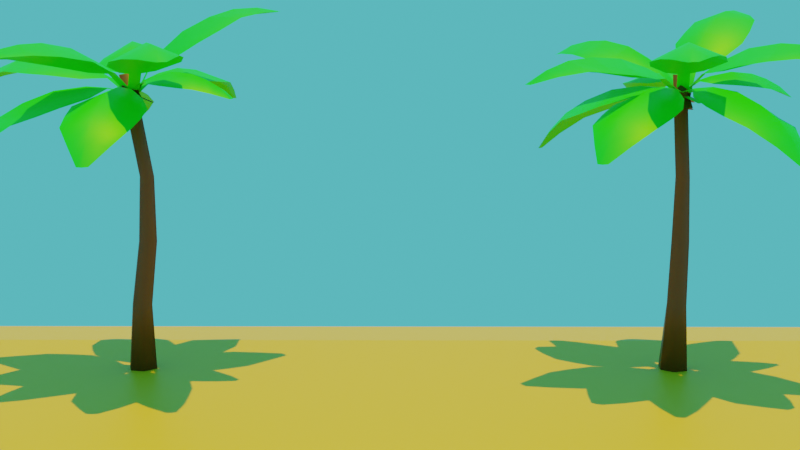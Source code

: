 # Source: palmtree.blend  (saved by Blender 3.4.6; exported with 4.5.12 LTS)
import bpy
from mathutils import Matrix  # noqa: F401  (used for matrix-valued properties, if any)

bpy.ops.wm.read_factory_settings(use_empty=True)
scene = bpy.context.scene
scene.name = 'Scene'

# ---- collections
col_collection = bpy.data.collections.new('Collection'); scene.collection.children.link(col_collection)

# ---- materials (node trees are filled in below, after node groups)
mat_plam_tree = bpy.data.materials.new('Plam Tree')
mat_plam_tree.use_transparent_shadow = False
mat_plam_tree.roughness = 0.5
mat_material_001 = bpy.data.materials.new('Material.001')
mat_material_001.use_transparent_shadow = False
mat_material_002 = bpy.data.materials.new('Material.002')
mat_material_002.use_transparent_shadow = False

# ---- material node trees
mat_plam_tree.use_nodes = True; mat_plam_tree.node_tree.nodes.clear()
_N = mat_plam_tree.node_tree.nodes; _L = mat_plam_tree.node_tree.links
n0 = _N.new('ShaderNodeBsdfPrincipled'); n0.name = 'Principled BSDF'; n0.location = (10, 300)
n0.distribution = 'GGX'
n0.subsurface_method = 'RANDOM_WALK_SKIN'
n0.inputs[0].default_value = (0.1657, 0.04366, 0.0, 1.0)
n0.inputs[3].default_value = 1.45
n0.inputs[27].default_value = (0.0, 0.0, 0.0, 1.0)
n0.inputs[28].default_value = 1.0
n1 = _N.new('ShaderNodeOutputMaterial'); n1.name = 'Material Output'; n1.location = (300, 300)
n2 = _N.new('ShaderNodeNormalMap'); n2.name = 'Normal Map'; n2.location = (-300, -300)
n2.label = 'Normal/Map'
n2.inputs[0].default_value = 0.0
_L.new(n0.outputs[0], n1.inputs[0])
_L.new(n2.outputs[0], n0.inputs[5])
n1.is_active_output = True
mat_material_001.use_nodes = True; mat_material_001.node_tree.nodes.clear()
_N = mat_material_001.node_tree.nodes; _L = mat_material_001.node_tree.links
n0 = _N.new('ShaderNodeBsdfPrincipled'); n0.name = 'Principled BSDF'; n0.location = (10, 300)
n0.distribution = 'GGX'
n0.subsurface_method = 'RANDOM_WALK_SKIN'
n0.inputs[0].default_value = (0.005773, 0.8, 0.0, 1.0)
n0.inputs[3].default_value = 1.45
n0.inputs[27].default_value = (0.0, 0.0, 0.0, 1.0)
n0.inputs[28].default_value = 1.0
n1 = _N.new('ShaderNodeOutputMaterial'); n1.name = 'Material Output'; n1.location = (300, 300)
_L.new(n0.outputs[0], n1.inputs[0])
n1.is_active_output = True
mat_material_002.use_nodes = True; mat_material_002.node_tree.nodes.clear()
_N = mat_material_002.node_tree.nodes; _L = mat_material_002.node_tree.links
n0 = _N.new('ShaderNodeBsdfPrincipled'); n0.name = 'Principled BSDF'; n0.location = (10, 300)
n0.distribution = 'GGX'
n0.subsurface_method = 'RANDOM_WALK_SKIN'
n0.inputs[0].default_value = (0.8, 0.4417, 0.005236, 1.0)
n0.inputs[3].default_value = 1.45
n0.inputs[27].default_value = (0.0, 0.0, 0.0, 1.0)
n0.inputs[28].default_value = 1.0
n1 = _N.new('ShaderNodeOutputMaterial'); n1.name = 'Material Output'; n1.location = (300, 300)
_L.new(n0.outputs[0], n1.inputs[0])
n1.is_active_output = True

# ---- world
world_world = bpy.data.worlds.new('World'); scene.world = world_world
world_world.use_nodes = True; world_world.node_tree.nodes.clear()
_N = world_world.node_tree.nodes; _L = world_world.node_tree.links
n0 = _N.new('ShaderNodeOutputWorld'); n0.name = 'World Output'; n0.location = (300, 300)
n1 = _N.new('ShaderNodeBackground'); n1.name = 'Background'; n1.location = (10, 300)
n1.inputs[0].default_value = (0.08948, 0.5714, 0.6351, 1.0)
_L.new(n1.outputs[0], n0.inputs[0])
n0.is_active_output = True
world_world.color = (0.05088, 0.05088, 0.05088)
world_world.use_sun_shadow = False
world_world.sun_shadow_jitter_overblur = 0.0

# ---- cameras
cam_camera = bpy.data.cameras.new('Camera')

# ---- lights
light_sun = bpy.data.lights.new('Sun', 'SUN')
light_sun.color = (1.0, 0.7772, 0.0)
light_sun.transmission_factor = 0.0
light_sun.energy = 3.17
light_sun.shadow_soft_size = 0.125

# ---- meshes
me_cylinder_004 = bpy.data.meshes.new('Cylinder.004')
me_cylinder_004.from_pydata([(2.135, 0.5563, 33.17), (0.2644, 139.2, 19.04), (-23.84, 0.5563, 13.92), (-17.91, 139.2, 8.396), (-23.84, 0.5563, -16.07), (-17.91, 139.2, -12.59), (2.135, 0.5563, -31.06), (0.2644, 139.2, -23.08), (28.1, 0.5563, -16.07), (18.44, 139.2, -12.59), (28.1, 0.5563, 13.92), (18.44, 139.2, 8.396), (-31.07, 262.5, 12.06), (-14.46, 262.5, 21.31), (-31.07, 262.5, -7.142), (-14.46, 262.5, -16.74), (2.155, 262.5, -7.142), (2.155, 262.5, 12.06), (-29.42, 388.3, 10.65), (-16.23, 388.3, 18.27), (-29.42, 388.3, -4.593), (-16.23, 388.3, -12.21), (-3.046, 388.3, -4.593), (-3.046, 388.3, 10.65), (4.413, 587.8, 7.795), (17.41, 585.6, 12.76), (3.687, 587.6, -7.235), (16.05, 585.3, -15.34), (29.14, 583.2, -8.407), (29.87, 583.4, 6.623), (54.07, 606.1, -186.6), (-75.17, 614.5, -175.2), (32.48, 586.6, -74.65), (-33.94, 589.8, -65.08), (-17.13, 604.2, -311.4), (-34.44, 605.0, -310.9), (13.33, 584.7, -44.29), (-9.185, 585.6, -40.76), (15.71, 554.3, -13.01), (-6.779, 554.9, -9.141), (17.24, 521.3, 11.0), (-5.23, 521.5, 15.14), (-11.07, 639.7, -181.7), (-0.4094, 606.9, -72.25), (-25.92, 604.9, -312.6), (2.242, 585.5, -41.0), (4.671, 554.4, -9.087), (6.234, 520.7, 15.42), (-52.72, 613.0, -266.6), (-64.22, 616.5, -221.9), (32.8, 610.4, -228.5), (10.84, 609.3, -269.6), (-15.81, 636.3, -226.1), (-21.13, 625.7, -270.4), (56.17, 598.2, -133.1), (-76.6, 606.3, -117.7), (-5.194, 631.2, -124.4), (-155.9, 665.7, -57.28), (-141.9, 664.8, 76.43), (-63.12, 609.1, -42.23), (-57.99, 611.4, 47.51), (-283.7, 705.6, 10.44), (-280.5, 705.4, 30.67), (-26.16, 593.2, -13.61), (-24.86, 594.2, 13.3), (-5.761, 552.3, -14.44), (-4.688, 553.7, 12.48), (6.561, 511.3, -14.52), (7.494, 513.3, 12.4), (-143.7, 693.6, 8.144), (-46.85, 625.1, 0.9965), (-283.9, 706.5, 20.7), (-23.51, 593.2, -0.3288), (-2.825, 551.7, -1.164), (9.67, 510.2, -1.246), (-234.6, 700.7, 53.04), (-182.2, 688.5, 74.21), (-196.8, 689.8, -47.82), (-244.3, 701.6, -16.21), (-190.5, 709.3, 12.04), (-238.2, 712.9, 16.22), (-114.0, 642.1, -61.99), (-103.5, 643.0, 74.46), (-91.06, 665.3, 4.028), (195.9, 606.1, -35.34), (131.8, 614.5, -148.1), (85.12, 586.6, -8.427), (48.79, 589.8, -64.85), (279.8, 604.2, -152.0), (272.2, 605.0, -167.5), (49.54, 584.7, -13.22), (36.97, 585.6, -32.23), (22.08, 554.3, 1.951), (9.213, 554.9, -16.89), (0.8827, 521.3, 13.33), (-12.22, 521.5, -5.388), (164.4, 639.7, -92.55), (69.26, 606.9, -37.34), (277.2, 604.9, -160.5), (41.94, 585.5, -21.93), (13.92, 554.4, -6.456), (-7.71, 520.7, 5.155), (224.3, 613.0, -165.7), (178.8, 616.5, -157.6), (225.2, 610.4, -72.1), (253.4, 609.3, -109.2), (202.8, 636.3, -115.3), (240.9, 625.7, -138.6), (148.1, 598.2, -11.16), (78.88, 606.3, -125.5), (114.7, 631.2, -63.39), (124.2, 612.6, 63.21), (162.0, 582.1, 6.168), (97.05, 586.6, 126.6), (259.7, 591.4, 135.8), (220.3, 608.9, 114.5), (242.5, 580.9, 164.3), (185.5, 593.0, 164.8), (238.8, 589.2, 54.14), (271.7, 579.3, 100.7), (-15.84, 516.5, -10.33), (10.11, 548.5, 3.144), (42.59, 576.9, 20.14), (293.6, 565.7, 154.0), (73.48, 595.6, 36.38), (177.0, 615.1, 91.34), (-5.734, 517.3, -20.22), (-20.09, 517.1, 2.655), (19.57, 548.6, -7.079), (5.502, 548.7, 15.94), (51.24, 576.3, 9.487), (37.53, 576.8, 32.7), (296.0, 565.4, 143.7), (287.7, 565.7, 162.4), (101.0, 575.0, 0.363), (56.3, 577.3, 78.35), (200.5, 585.1, 27.76), (140.2, 589.5, 147.9), (-75.41, 628.3, 165.4), (52.07, 614.8, 187.1), (-30.77, 596.4, 63.58), (35.46, 588.1, 71.23), (-38.56, 625.2, 304.2), (-21.8, 623.2, 308.2), (-5.385, 588.9, 39.23), (17.1, 585.9, 41.56), (-5.338, 556.8, 9.606), (17.15, 553.4, 11.61), (-6.722, 522.6, -12.69), (15.75, 518.8, -10.93), (-6.2, 650.4, 176.1), (4.759, 610.9, 68.9), (-30.33, 624.6, 307.6), (6.12, 587.6, 38.87), (6.168, 554.8, 8.639), (4.756, 519.9, -14.11), (7.919, 624.5, 269.8), (30.49, 622.4, 229.4), (-64.69, 632.5, 211.2), (-54.03, 631.3, 256.5), (-13.2, 650.0, 220.3), (-20.89, 642.3, 264.9), (-65.65, 616.4, 113.5), (66.1, 601.8, 132.3), (0.7674, 638.2, 119.6), (192.2, 510.8, 58.97), (180.7, 507.7, -74.94), (88.83, 543.2, 42.08), (86.01, 539.8, -47.73), (304.6, 432.8, -2.994), (302.1, 433.2, -23.32), (52.41, 558.2, 12.35), (51.95, 557.3, -14.59), (8.019, 547.4, 14.84), (8.067, 546.6, -12.13), (-31.15, 530.4, 17.12), (-30.65, 529.7, -9.869), (204.7, 531.5, -8.983), (89.89, 561.7, -3.18), (305.2, 432.3, -13.25), (50.49, 558.9, -1.044), (5.48, 548.0, 1.484), (-34.24, 530.7, 3.799), (268.5, 462.8, -48.24), (224.8, 492.6, -71.83), (237.0, 494.3, 50.46), (276.3, 462.7, 21.24), (246.9, 505.8, -10.95), (280.6, 471.5, -12.26), (147.2, 527.8, 62.64), (139.3, 523.1, -73.9), (149.1, 553.7, -6.257), (-36.34, 510.8, 188.8), (96.11, 507.7, 165.9), (-28.31, 543.2, 84.35), (60.94, 539.8, 73.9), (34.96, 432.8, 295.5), (55.0, 433.2, 291.2), (-1.78, 558.2, 45.53), (25.02, 557.3, 42.78), (-8.04, 547.4, 1.509), (18.83, 546.6, -0.7371), (-13.65, 530.4, -37.32), (13.29, 529.7, -39.13), (32.43, 531.5, 195.5), (16.88, 561.7, 81.55), (45.23, 432.3, 295.2), (11.4, 558.9, 42.48), (5.054, 548.0, -2.157), (-0.6308, 530.7, -41.53), (76.96, 462.8, 255.6), (96.76, 492.6, 210.2), (-24.06, 494.3, 232.6), (8.402, 462.7, 269.4), (37.98, 505.8, 237.3), (42.15, 471.5, 270.8), (-43.83, 527.8, 144.3), (91.55, 523.1, 124.7), (24.98, 553.7, 140.3), (-62.04, 559.7, -120.8), (-123.3, 570.7, -53.39), (-17.65, 565.9, -52.59), (-47.26, 571.4, -15.98), (-157.7, 539.1, -147.1), (-166.4, 540.2, -138.6), (-12.73, 570.2, -28.08), (-22.61, 572.0, -15.51), (6.446, 554.6, -9.643), (-3.228, 556.2, 3.133), (21.97, 536.0, 6.002), (12.47, 537.4, 18.95), (-96.25, 585.2, -91.34), (-35.29, 581.0, -38.22), (-162.9, 539.6, -143.5), (-16.88, 571.5, -21.17), (2.681, 555.6, -2.354), (18.52, 536.7, 13.61), (-155.4, 553.6, -109.0), (-140.3, 563.9, -81.97), (-93.31, 556.1, -131.6), (-124.0, 549.0, -140.9), (-119.5, 575.5, -110.4), (-142.3, 560.8, -128.1), (-34.61, 563.3, -94.43), (-95.76, 574.8, -23.33), (-65.05, 588.9, -64.88), (131.1, 510.8, -150.3), (2.487, 507.7, -189.3), (77.11, 543.2, -60.53), (-7.35, 539.8, -91.2), (115.2, 432.8, -277.6), (95.42, 433.2, -282.8), (35.99, 558.2, -37.72), (10.8, 557.3, -47.29), (21.85, 547.4, 4.43), (-3.181, 546.6, -5.613), (9.446, 530.4, 41.65), (-15.44, 529.7, 31.19), (72.65, 531.5, -187.1), (35.46, 561.7, -78.29), (105.9, 432.3, -282.0), (22.84, 558.9, -40.91), (8.5, 548.0, 1.836), (-4.075, 530.7, 39.58), (59.82, 462.8, -260.8), (21.73, 492.6, -229.1), (139.8, 494.3, -195.0), (127.3, 462.7, -242.4), (86.46, 505.8, -227.0), (97.73, 471.5, -258.8), (117.9, 527.8, -107.1), (-11.91, 523.1, -150.4), (54.56, 553.7, -134.4), (-167.8, 568.7, 79.49), (-75.04, 565.1, 168.7), (-79.7, 568.1, 22.31), (-21.12, 565.9, 85.38), (-221.1, 531.9, 207.8), (-206.3, 531.8, 220.7), (-32.74, 571.7, 18.38), (-15.42, 571.1, 37.53), (-6.255, 548.7, -7.912), (10.75, 548.5, 11.53), (15.51, 521.6, -29.6), (32.27, 521.7, -9.91), (-128.6, 592.6, 131.1), (-47.7, 586.1, 51.36), (-215.1, 531.8, 215.6), (-22.73, 572.0, 26.63), (4.123, 548.7, -0.03258), (26.19, 521.3, -22.03), (-161.3, 549.4, 212.0), (-110.3, 564.3, 196.2), (-196.3, 567.0, 116.0), (-211.1, 550.3, 167.2), (-161.5, 581.5, 163.4), (-190.8, 560.3, 191.8), (-135.9, 570.9, 46.13), (-44.23, 566.8, 139.7), (-87.82, 596.3, 90.97)], [], [(0, 1, 3, 2), (2, 3, 5, 4), (4, 5, 7, 6), (6, 7, 9, 8), (9, 7, 15, 16), (8, 9, 11, 10), (10, 11, 1, 0), (0, 2, 4, 6, 8, 10), (17, 16, 22, 23), (5, 3, 12, 14), (11, 9, 16, 17), (3, 1, 13, 12), (7, 5, 14, 15), (1, 11, 17, 13), (22, 21, 27, 28), (15, 14, 20, 21), (12, 13, 19, 18), (13, 17, 23, 19), (16, 15, 21, 22), (14, 12, 18, 20), (24, 25, 29, 28, 27, 26), (20, 18, 24, 26), (23, 22, 28, 29), (21, 20, 26, 27), (18, 19, 25, 24), (19, 23, 29, 25), (56, 55, 33, 43), (53, 51, 34, 44), (43, 33, 37, 45), (45, 37, 39, 46), (46, 39, 41, 47), (38, 46, 47, 40), (36, 45, 46, 38), (32, 43, 45, 36), (48, 53, 44, 35), (54, 56, 43, 32), (31, 42, 52, 49), (49, 52, 53, 48), (42, 30, 50, 52), (52, 50, 51, 53), (30, 42, 56, 54), (42, 31, 55, 56), (83, 82, 60, 70), (80, 78, 61, 71), (70, 60, 64, 72), (72, 64, 66, 73), (73, 66, 68, 74), (65, 73, 74, 67), (63, 72, 73, 65), (59, 70, 72, 63), (75, 80, 71, 62), (81, 83, 70, 59), (58, 69, 79, 76), (76, 79, 80, 75), (69, 57, 77, 79), (79, 77, 78, 80), (57, 69, 83, 81), (69, 58, 82, 83), (110, 109, 87, 97), (107, 105, 88, 98), (97, 87, 91, 99), (99, 91, 93, 100), (100, 93, 95, 101), (92, 100, 101, 94), (90, 99, 100, 92), (86, 97, 99, 90), (102, 107, 98, 89), (108, 110, 97, 86), (85, 96, 106, 103), (103, 106, 107, 102), (96, 84, 104, 106), (106, 104, 105, 107), (84, 96, 110, 108), (96, 85, 109, 110), (113, 111, 124, 135), (135, 124, 122, 131), (119, 114, 123, 132), (121, 128, 126, 120), (124, 134, 130, 122), (122, 130, 128, 121), (129, 121, 120, 127), (136, 125, 115, 118), (131, 122, 121, 129), (118, 115, 114, 119), (125, 137, 117, 115), (114, 116, 133, 123), (137, 125, 111, 113), (111, 112, 134, 124), (125, 136, 112, 111), (115, 117, 116, 114), (164, 163, 141, 151), (161, 159, 142, 152), (151, 141, 145, 153), (153, 145, 147, 154), (154, 147, 149, 155), (146, 154, 155, 148), (144, 153, 154, 146), (140, 151, 153, 144), (156, 161, 152, 143), (162, 164, 151, 140), (139, 150, 160, 157), (157, 160, 161, 156), (150, 138, 158, 160), (160, 158, 159, 161), (138, 150, 164, 162), (150, 139, 163, 164), (191, 190, 168, 178), (188, 186, 169, 179), (178, 168, 172, 180), (180, 172, 174, 181), (181, 174, 176, 182), (173, 181, 182, 175), (171, 180, 181, 173), (167, 178, 180, 171), (183, 188, 179, 170), (189, 191, 178, 167), (166, 177, 187, 184), (184, 187, 188, 183), (177, 165, 185, 187), (187, 185, 186, 188), (165, 177, 191, 189), (177, 166, 190, 191), (218, 217, 195, 205), (215, 213, 196, 206), (205, 195, 199, 207), (207, 199, 201, 208), (208, 201, 203, 209), (200, 208, 209, 202), (198, 207, 208, 200), (194, 205, 207, 198), (210, 215, 206, 197), (216, 218, 205, 194), (193, 204, 214, 211), (211, 214, 215, 210), (204, 192, 212, 214), (214, 212, 213, 215), (192, 204, 218, 216), (204, 193, 217, 218), (245, 244, 222, 232), (242, 240, 223, 233), (232, 222, 226, 234), (234, 226, 228, 235), (235, 228, 230, 236), (227, 235, 236, 229), (225, 234, 235, 227), (221, 232, 234, 225), (237, 242, 233, 224), (243, 245, 232, 221), (220, 231, 241, 238), (238, 241, 242, 237), (231, 219, 239, 241), (241, 239, 240, 242), (219, 231, 245, 243), (231, 220, 244, 245), (272, 271, 249, 259), (269, 267, 250, 260), (259, 249, 253, 261), (261, 253, 255, 262), (262, 255, 257, 263), (254, 262, 263, 256), (252, 261, 262, 254), (248, 259, 261, 252), (264, 269, 260, 251), (270, 272, 259, 248), (247, 258, 268, 265), (265, 268, 269, 264), (258, 246, 266, 268), (268, 266, 267, 269), (246, 258, 272, 270), (258, 247, 271, 272), (299, 298, 276, 286), (296, 294, 277, 287), (286, 276, 280, 288), (288, 280, 282, 289), (289, 282, 284, 290), (281, 289, 290, 283), (279, 288, 289, 281), (275, 286, 288, 279), (291, 296, 287, 278), (297, 299, 286, 275), (274, 285, 295, 292), (292, 295, 296, 291), (285, 273, 293, 295), (295, 293, 294, 296), (273, 285, 299, 297), (285, 274, 298, 299)])
me_cylinder_004.polygons.foreach_set('use_smooth', [True] * 186)
me_cylinder_004.polygons.foreach_set('material_index', [0, 0, 0, 0, 0, 0, 0, 0, 0, 0, 0, 0, 0, 0, 0, 0, 0, 0, 0, 0, 1, 0, 0, 0, 0, 0, 1, 1, 1, 1, 0, 0, 1, 1, 1, 1, 1, 1, 1, 1, 1, 1, 1, 1, 1, 1, 0, 0, 1, 1, 1, 1, 1, 1, 1, 1, 1, 1, 1, 1, 1, 1, 0, 0, 1, 1, 1, 1, 1, 1, 1, 1, 1, 1, 1, 1, 1, 0, 1, 1, 0, 1, 1, 1, 1, 1, 1, 1, 1, 1, 1, 1, 1, 1, 0, 0, 1, 1, 1, 1, 1, 1, 1, 1, 1, 1, 1, 1, 1, 1, 0, 0, 1, 1, 1, 1, 1, 1, 1, 1, 1, 1, 1, 1, 1, 1, 1, 0, 1, 1, 1, 1, 1, 1, 1, 1, 1, 1, 1, 1, 1, 1, 1, 1, 1, 1, 1, 1, 1, 1, 1, 1, 1, 1, 1, 1, 1, 1, 1, 1, 1, 1, 1, 1, 1, 1, 1, 1, 1, 1, 1, 1, 1, 1, 0, 0, 1, 1, 1, 1, 1, 1, 1, 1, 1, 1])
_uv = me_cylinder_004.uv_layers.new(name='UVMap')
_uv.uv.foreach_set('vector', [0.1531, 0.002159, 0.175, 0.2468, 0.1373, 0.2525, 0.09914, 0.009806, 0.09914, 0.009806, 0.1373, 0.2525, 0.09954, 0.2575, 0.04977, 0.01921, 0.04977, 0.01921, 0.09954, 0.2575, 0.06267, 0.2623, 0.0006328, 0.03114, 0.3113, 0.005855, 0.2849, 0.2437, 0.2488, 0.2413, 0.2593, 0.001602, 0.2488, 0.2413, 0.2849, 0.2437, 0.2904, 0.4586, 0.2574, 0.4579, 0.2593, 0.001602, 0.2488, 0.2413, 0.2123, 0.2425, 0.2076, 0.0004885, 0.2076, 0.0004885, 0.2123, 0.2425, 0.175, 0.2468, 0.1531, 0.002159, 0.04574, 0.5391, 0.0004883, 0.5056, 0.0004883, 0.4533, 0.04574, 0.4272, 0.09099, 0.4533, 0.09099, 0.5056, 0.2243, 0.4602, 0.2574, 0.4579, 0.2644, 0.6799, 0.2375, 0.6812, 0.09954, 0.2575, 0.1373, 0.2525, 0.1607, 0.4695, 0.1283, 0.4727, 0.2123, 0.2425, 0.2488, 0.2413, 0.2574, 0.4579, 0.2243, 0.4602, 0.1373, 0.2525, 0.175, 0.2468, 0.1924, 0.4648, 0.1607, 0.4695, 0.06267, 0.2623, 0.09954, 0.2575, 0.1283, 0.4727, 0.0957, 0.4752, 0.175, 0.2468, 0.2123, 0.2425, 0.2243, 0.4602, 0.1924, 0.4648, 0.2644, 0.6799, 0.2912, 0.6774, 0.3113, 0.9873, 0.286, 0.9919, 0.0957, 0.4752, 0.1283, 0.4727, 0.1574, 0.6855, 0.1312, 0.6902, 0.1607, 0.4695, 0.1924, 0.4648, 0.2105, 0.6814, 0.1838, 0.6825, 0.1924, 0.4648, 0.2243, 0.4602, 0.2375, 0.6812, 0.2105, 0.6814, 0.2574, 0.4579, 0.2904, 0.4586, 0.2912, 0.6774, 0.2644, 0.6799, 0.1283, 0.4727, 0.1607, 0.4695, 0.1838, 0.6825, 0.1574, 0.6855, 0.04556, 0.2037, 0.04556, 0.2282, 0.02778, 0.2451, 0.003684, 0.2347, 0.0005277, 0.2089, 0.02147, 0.1933, 0.1574, 0.6855, 0.1838, 0.6825, 0.2114, 0.9908, 0.1848, 0.9937, 0.2375, 0.6812, 0.2644, 0.6799, 0.286, 0.9919, 0.2603, 0.9933, 0.1312, 0.6902, 0.1574, 0.6855, 0.1848, 0.9937, 0.1592, 0.9995, 0.1838, 0.6825, 0.2105, 0.6814, 0.2362, 0.9917, 0.2114, 0.9908, 0.2105, 0.6814, 0.2375, 0.6812, 0.2603, 0.9933, 0.2362, 0.9917, 0.4438, 0.4027, 0.5466, 0.4027, 0.5035, 0.5663, 0.4438, 0.5247, 0.4438, 0.0939, 0.3986, 0.0939, 0.4285, 0.0004883, 0.4438, 0.0004885, 0.4438, 0.5247, 0.5035, 0.5663, 0.4641, 0.6044, 0.4438, 0.6044, 0.4438, 0.6044, 0.4641, 0.6044, 0.4641, 0.6964, 0.4438, 0.6964, 0.4438, 0.6964, 0.4641, 0.6964, 0.4641, 0.7805, 0.4438, 0.7805, 0.4236, 0.6964, 0.4438, 0.6964, 0.4438, 0.7805, 0.4236, 0.7805, 0.4236, 0.6044, 0.4438, 0.6044, 0.4438, 0.6964, 0.4236, 0.6964, 0.3842, 0.5663, 0.4438, 0.5247, 0.4438, 0.6044, 0.4236, 0.6044, 0.489, 0.0939, 0.4438, 0.0939, 0.4438, 0.0004885, 0.4592, 0.0004885, 0.3411, 0.4027, 0.4438, 0.4027, 0.4438, 0.5247, 0.3842, 0.5663, 0.5466, 0.2807, 0.4438, 0.2807, 0.4438, 0.1873, 0.5211, 0.1873, 0.5211, 0.1873, 0.4438, 0.1873, 0.4438, 0.0939, 0.489, 0.0939, 0.4438, 0.2807, 0.3411, 0.2807, 0.3666, 0.1873, 0.4438, 0.1873, 0.4438, 0.1873, 0.3666, 0.1873, 0.3986, 0.0939, 0.4438, 0.0939, 0.3411, 0.2807, 0.4438, 0.2807, 0.4438, 0.4027, 0.3411, 0.4027, 0.4438, 0.2807, 0.5466, 0.2807, 0.5466, 0.4027, 0.4438, 0.4027, 0.7395, 0.4027, 0.8423, 0.4027, 0.8069, 0.5588, 0.7395, 0.5247, 0.7395, 0.0939, 0.7032, 0.06594, 0.7344, 0.0004883, 0.7344, 0.0004883, 0.7395, 0.5247, 0.8069, 0.5588, 0.7597, 0.6044, 0.7395, 0.6044, 0.7395, 0.6044, 0.7597, 0.6044, 0.7597, 0.6964, 0.7395, 0.6964, 0.7395, 0.6964, 0.7597, 0.6964, 0.7597, 0.7805, 0.7395, 0.7805, 0.7193, 0.6964, 0.7395, 0.6964, 0.7395, 0.7805, 0.7193, 0.7805, 0.7193, 0.6044, 0.7395, 0.6044, 0.7395, 0.6964, 0.7193, 0.6964, 0.6721, 0.5588, 0.7395, 0.5247, 0.7395, 0.6044, 0.7193, 0.6044, 0.7757, 0.06594, 0.7395, 0.0939, 0.7344, 0.0004883, 0.7548, 0.0004883, 0.6367, 0.4027, 0.7395, 0.4027, 0.7395, 0.5247, 0.6721, 0.5588, 0.8352, 0.2549, 0.7395, 0.2807, 0.7395, 0.1873, 0.813, 0.1766, 0.813, 0.1766, 0.7395, 0.1873, 0.7395, 0.0939, 0.7757, 0.06594, 0.7395, 0.2807, 0.6439, 0.2549, 0.666, 0.1766, 0.7395, 0.1873, 0.7395, 0.1873, 0.666, 0.1766, 0.7032, 0.06594, 0.7395, 0.0939, 0.6439, 0.2549, 0.7395, 0.2807, 0.7395, 0.4027, 0.6367, 0.4027, 0.7395, 0.2807, 0.8352, 0.2549, 0.8423, 0.4027, 0.7395, 0.4027, 0.4438, 0.4027, 0.5466, 0.4027, 0.5035, 0.5663, 0.4438, 0.5247, 0.4438, 0.0939, 0.3986, 0.0939, 0.4285, 0.0004883, 0.4438, 0.0004885, 0.4438, 0.5247, 0.5035, 0.5663, 0.4641, 0.6044, 0.4438, 0.6044, 0.4438, 0.6044, 0.4641, 0.6044, 0.4641, 0.6964, 0.4438, 0.6964, 0.4438, 0.6964, 0.4641, 0.6964, 0.4641, 0.7805, 0.4438, 0.7805, 0.4236, 0.6964, 0.4438, 0.6964, 0.4438, 0.7805, 0.4236, 0.7805, 0.4236, 0.6044, 0.4438, 0.6044, 0.4438, 0.6964, 0.4236, 0.6964, 0.3842, 0.5663, 0.4438, 0.5247, 0.4438, 0.6044, 0.4236, 0.6044, 0.489, 0.0939, 0.4438, 0.0939, 0.4438, 0.0004885, 0.4592, 0.0004885, 0.3411, 0.4027, 0.4438, 0.4027, 0.4438, 0.5247, 0.3842, 0.5663, 0.5466, 0.2807, 0.4438, 0.2807, 0.4438, 0.1873, 0.5211, 0.1873, 0.5211, 0.1873, 0.4438, 0.1873, 0.4438, 0.0939, 0.489, 0.0939, 0.4438, 0.2807, 0.3411, 0.2807, 0.3666, 0.1873, 0.4438, 0.1873, 0.4438, 0.1873, 0.3666, 0.1873, 0.3986, 0.0939, 0.4438, 0.0939, 0.3411, 0.2807, 0.4438, 0.2807, 0.4438, 0.4027, 0.3411, 0.4027, 0.4438, 0.2807, 0.5466, 0.2807, 0.5466, 0.4027, 0.4438, 0.4027, 0.6367, 0.4027, 0.7395, 0.4027, 0.7395, 0.5247, 0.6721, 0.5588, 0.6721, 0.5588, 0.7395, 0.5247, 0.7395, 0.6044, 0.7193, 0.6044, 0.7757, 0.06594, 0.7395, 0.0939, 0.7344, 0.0004883, 0.7548, 0.0004883, 0.7395, 0.6964, 0.7597, 0.6964, 0.7597, 0.7805, 0.7395, 0.7805, 0.7395, 0.5247, 0.8069, 0.5588, 0.7597, 0.6044, 0.7395, 0.6044, 0.7395, 0.6044, 0.7597, 0.6044, 0.7597, 0.6964, 0.7395, 0.6964, 0.7193, 0.6964, 0.7395, 0.6964, 0.7395, 0.7805, 0.7193, 0.7805, 0.8352, 0.2549, 0.7395, 0.2807, 0.7395, 0.1873, 0.813, 0.1766, 0.7193, 0.6044, 0.7395, 0.6044, 0.7395, 0.6964, 0.7193, 0.6964, 0.813, 0.1766, 0.7395, 0.1873, 0.7395, 0.0939, 0.7757, 0.06594, 0.7395, 0.2807, 0.6439, 0.2549, 0.666, 0.1766, 0.7395, 0.1873, 0.7395, 0.0939, 0.7032, 0.06594, 0.7344, 0.0004883, 0.7344, 0.0004883, 0.6439, 0.2549, 0.7395, 0.2807, 0.7395, 0.4027, 0.6367, 0.4027, 0.7395, 0.4027, 0.8423, 0.4027, 0.8069, 0.5588, 0.7395, 0.5247, 0.7395, 0.2807, 0.8352, 0.2549, 0.8423, 0.4027, 0.7395, 0.4027, 0.7395, 0.1873, 0.666, 0.1766, 0.7032, 0.06594, 0.7395, 0.0939, 0.4438, 0.4027, 0.5466, 0.4027, 0.5035, 0.5663, 0.4438, 0.5247, 0.4438, 0.0939, 0.3986, 0.0939, 0.4285, 0.0004883, 0.4438, 0.0004885, 0.4438, 0.5247, 0.5035, 0.5663, 0.4641, 0.6044, 0.4438, 0.6044, 0.4438, 0.6044, 0.4641, 0.6044, 0.4641, 0.6964, 0.4438, 0.6964, 0.4438, 0.6964, 0.4641, 0.6964, 0.4641, 0.7805, 0.4438, 0.7805, 0.4236, 0.6964, 0.4438, 0.6964, 0.4438, 0.7805, 0.4236, 0.7805, 0.4236, 0.6044, 0.4438, 0.6044, 0.4438, 0.6964, 0.4236, 0.6964, 0.3842, 0.5663, 0.4438, 0.5247, 0.4438, 0.6044, 0.4236, 0.6044, 0.489, 0.0939, 0.4438, 0.0939, 0.4438, 0.0004885, 0.4592, 0.0004885, 0.3411, 0.4027, 0.4438, 0.4027, 0.4438, 0.5247, 0.3842, 0.5663, 0.5466, 0.2807, 0.4438, 0.2807, 0.4438, 0.1873, 0.5211, 0.1873, 0.5211, 0.1873, 0.4438, 0.1873, 0.4438, 0.0939, 0.489, 0.0939, 0.4438, 0.2807, 0.3411, 0.2807, 0.3666, 0.1873, 0.4438, 0.1873, 0.4438, 0.1873, 0.3666, 0.1873, 0.3986, 0.0939, 0.4438, 0.0939, 0.3411, 0.2807, 0.4438, 0.2807, 0.4438, 0.4027, 0.3411, 0.4027, 0.4438, 0.2807, 0.5466, 0.2807, 0.5466, 0.4027, 0.4438, 0.4027, 0.7395, 0.4027, 0.8423, 0.4027, 0.8069, 0.5588, 0.7395, 0.5247, 0.7395, 0.0939, 0.7032, 0.06594, 0.7344, 0.0004883, 0.7344, 0.0004883, 0.7395, 0.5247, 0.8069, 0.5588, 0.7597, 0.6044, 0.7395, 0.6044, 0.7395, 0.6044, 0.7597, 0.6044, 0.7597, 0.6964, 0.7395, 0.6964, 0.7395, 0.6964, 0.7597, 0.6964, 0.7597, 0.7805, 0.7395, 0.7805, 0.7193, 0.6964, 0.7395, 0.6964, 0.7395, 0.7805, 0.7193, 0.7805, 0.7193, 0.6044, 0.7395, 0.6044, 0.7395, 0.6964, 0.7193, 0.6964, 0.6721, 0.5588, 0.7395, 0.5247, 0.7395, 0.6044, 0.7193, 0.6044, 0.7757, 0.06594, 0.7395, 0.0939, 0.7344, 0.0004883, 0.7548, 0.0004883, 0.6367, 0.4027, 0.7395, 0.4027, 0.7395, 0.5247, 0.6721, 0.5588, 0.8352, 0.2549, 0.7395, 0.2807, 0.7395, 0.1873, 0.813, 0.1766, 0.813, 0.1766, 0.7395, 0.1873, 0.7395, 0.0939, 0.7757, 0.06594, 0.7395, 0.2807, 0.6439, 0.2549, 0.666, 0.1766, 0.7395, 0.1873, 0.7395, 0.1873, 0.666, 0.1766, 0.7032, 0.06594, 0.7395, 0.0939, 0.6439, 0.2549, 0.7395, 0.2807, 0.7395, 0.4027, 0.6367, 0.4027, 0.7395, 0.2807, 0.8352, 0.2549, 0.8423, 0.4027, 0.7395, 0.4027, 0.7395, 0.4027, 0.8423, 0.4027, 0.8069, 0.5588, 0.7395, 0.5247, 0.7395, 0.0939, 0.7032, 0.06594, 0.7344, 0.0004883, 0.7344, 0.0004883, 0.7395, 0.5247, 0.8069, 0.5588, 0.7597, 0.6044, 0.7395, 0.6044, 0.7395, 0.6044, 0.7597, 0.6044, 0.7597, 0.6964, 0.7395, 0.6964, 0.7395, 0.6964, 0.7597, 0.6964, 0.7597, 0.7805, 0.7395, 0.7805, 0.7193, 0.6964, 0.7395, 0.6964, 0.7395, 0.7805, 0.7193, 0.7805, 0.7193, 0.6044, 0.7395, 0.6044, 0.7395, 0.6964, 0.7193, 0.6964, 0.6721, 0.5588, 0.7395, 0.5247, 0.7395, 0.6044, 0.7193, 0.6044, 0.7757, 0.06594, 0.7395, 0.0939, 0.7344, 0.0004883, 0.7548, 0.0004883, 0.6367, 0.4027, 0.7395, 0.4027, 0.7395, 0.5247, 0.6721, 0.5588, 0.8352, 0.2549, 0.7395, 0.2807, 0.7395, 0.1873, 0.813, 0.1766, 0.813, 0.1766, 0.7395, 0.1873, 0.7395, 0.0939, 0.7757, 0.06594, 0.7395, 0.2807, 0.6439, 0.2549, 0.666, 0.1766, 0.7395, 0.1873, 0.7395, 0.1873, 0.666, 0.1766, 0.7032, 0.06594, 0.7395, 0.0939, 0.6439, 0.2549, 0.7395, 0.2807, 0.7395, 0.4027, 0.6367, 0.4027, 0.7395, 0.2807, 0.8352, 0.2549, 0.8423, 0.4027, 0.7395, 0.4027, 0.4438, 0.4027, 0.5466, 0.4027, 0.5035, 0.5663, 0.4438, 0.5247, 0.4438, 0.0939, 0.3986, 0.0939, 0.4285, 0.0004883, 0.4438, 0.0004885, 0.4438, 0.5247, 0.5035, 0.5663, 0.4641, 0.6044, 0.4438, 0.6044, 0.4438, 0.6044, 0.4641, 0.6044, 0.4641, 0.6964, 0.4438, 0.6964, 0.4438, 0.6964, 0.4641, 0.6964, 0.4641, 0.7805, 0.4438, 0.7805, 0.4236, 0.6964, 0.4438, 0.6964, 0.4438, 0.7805, 0.4236, 0.7805, 0.4236, 0.6044, 0.4438, 0.6044, 0.4438, 0.6964, 0.4236, 0.6964, 0.3842, 0.5663, 0.4438, 0.5247, 0.4438, 0.6044, 0.4236, 0.6044, 0.489, 0.0939, 0.4438, 0.0939, 0.4438, 0.0004885, 0.4592, 0.0004885, 0.3411, 0.4027, 0.4438, 0.4027, 0.4438, 0.5247, 0.3842, 0.5663, 0.5466, 0.2807, 0.4438, 0.2807, 0.4438, 0.1873, 0.5211, 0.1873, 0.5211, 0.1873, 0.4438, 0.1873, 0.4438, 0.0939, 0.489, 0.0939, 0.4438, 0.2807, 0.3411, 0.2807, 0.3666, 0.1873, 0.4438, 0.1873, 0.4438, 0.1873, 0.3666, 0.1873, 0.3986, 0.0939, 0.4438, 0.0939, 0.3411, 0.2807, 0.4438, 0.2807, 0.4438, 0.4027, 0.3411, 0.4027, 0.4438, 0.2807, 0.5466, 0.2807, 0.5466, 0.4027, 0.4438, 0.4027, 0.7395, 0.4027, 0.8423, 0.4027, 0.8069, 0.5588, 0.7395, 0.5247, 0.7395, 0.0939, 0.7032, 0.06594, 0.7344, 0.0004883, 0.7344, 0.0004883, 0.7395, 0.5247, 0.8069, 0.5588, 0.7597, 0.6044, 0.7395, 0.6044, 0.7395, 0.6044, 0.7597, 0.6044, 0.7597, 0.6964, 0.7395, 0.6964, 0.7395, 0.6964, 0.7597, 0.6964, 0.7597, 0.7805, 0.7395, 0.7805, 0.7193, 0.6964, 0.7395, 0.6964, 0.7395, 0.7805, 0.7193, 0.7805, 0.7193, 0.6044, 0.7395, 0.6044, 0.7395, 0.6964, 0.7193, 0.6964, 0.6721, 0.5588, 0.7395, 0.5247, 0.7395, 0.6044, 0.7193, 0.6044, 0.7757, 0.06594, 0.7395, 0.0939, 0.7344, 0.0004883, 0.7548, 0.0004883, 0.6367, 0.4027, 0.7395, 0.4027, 0.7395, 0.5247, 0.6721, 0.5588, 0.8352, 0.2549, 0.7395, 0.2807, 0.7395, 0.1873, 0.813, 0.1766, 0.813, 0.1766, 0.7395, 0.1873, 0.7395, 0.0939, 0.7757, 0.06594, 0.7395, 0.2807, 0.6439, 0.2549, 0.666, 0.1766, 0.7395, 0.1873, 0.7395, 0.1873, 0.666, 0.1766, 0.7032, 0.06594, 0.7395, 0.0939, 0.6439, 0.2549, 0.7395, 0.2807, 0.7395, 0.4027, 0.6367, 0.4027, 0.7395, 0.2807, 0.8352, 0.2549, 0.8423, 0.4027, 0.7395, 0.4027, 0.7395, 0.4027, 0.8423, 0.4027, 0.8069, 0.5588, 0.7395, 0.5247, 0.7395, 0.0939, 0.7032, 0.06594, 0.7344, 0.0004883, 0.7344, 0.0004883, 0.7395, 0.5247, 0.8069, 0.5588, 0.7597, 0.6044, 0.7395, 0.6044, 0.7395, 0.6044, 0.7597, 0.6044, 0.7597, 0.6964, 0.7395, 0.6964, 0.7395, 0.6964, 0.7597, 0.6964, 0.7597, 0.7805, 0.7395, 0.7805, 0.7193, 0.6964, 0.7395, 0.6964, 0.7395, 0.7805, 0.7193, 0.7805, 0.7193, 0.6044, 0.7395, 0.6044, 0.7395, 0.6964, 0.7193, 0.6964, 0.6721, 0.5588, 0.7395, 0.5247, 0.7395, 0.6044, 0.7193, 0.6044, 0.7757, 0.06594, 0.7395, 0.0939, 0.7344, 0.0004883, 0.7548, 0.0004883, 0.6367, 0.4027, 0.7395, 0.4027, 0.7395, 0.5247, 0.6721, 0.5588, 0.8352, 0.2549, 0.7395, 0.2807, 0.7395, 0.1873, 0.813, 0.1766, 0.813, 0.1766, 0.7395, 0.1873, 0.7395, 0.0939, 0.7757, 0.06594, 0.7395, 0.2807, 0.6439, 0.2549, 0.666, 0.1766, 0.7395, 0.1873, 0.7395, 0.1873, 0.666, 0.1766, 0.7032, 0.06594, 0.7395, 0.0939, 0.6439, 0.2549, 0.7395, 0.2807, 0.7395, 0.4027, 0.6367, 0.4027, 0.7395, 0.2807, 0.8352, 0.2549, 0.8423, 0.4027, 0.7395, 0.4027])
me_cylinder_004.materials.append(mat_plam_tree)
me_cylinder_004.materials.append(mat_material_001)
me_cylinder_004.update()
me_cylinder_004.normals_split_custom_set([tuple(v) for v in zip(*[iter([0.003727, -0.5497, 0.8353, 0.01646, 0.03633, 0.9992, -0.873, -0.0217, 0.4873, -0.7057, -0.5989, 0.3786, -0.7057, -0.5989, 0.3786, -0.873, -0.0217, 0.4873, -0.8584, -0.009193, -0.5128, -0.6983, -0.5913, -0.4033, -0.6983, -0.5913, -0.4033, -0.8584, -0.009193, -0.5128, 0.01584, 0.05661, -0.9983, 0.003372, -0.5883, -0.8086, 0.003372, -0.5883, -0.8086, 0.01584, 0.05661, -0.9983, 0.8623, 0.1031, -0.4958, 0.7056, -0.5825, -0.4036, 0.8623, 0.1031, -0.4958, 0.01584, 0.05661, -0.9983, -0.0174, 0.04146, -0.999, 0.8603, 0.09182, -0.5015, 0.7056, -0.5825, -0.4036, 0.8623, 0.1031, -0.4958, 0.8773, 0.09361, 0.4707, 0.7128, -0.5901, 0.3791, 0.7128, -0.5901, 0.3791, 0.8773, 0.09361, 0.4707, 0.01646, 0.03633, 0.9992, 0.003727, -0.5497, 0.8353, 0.003727, -0.5497, 0.8353, -0.7057, -0.5989, 0.3786, -0.6983, -0.5913, -0.4033, 0.003372, -0.5883, -0.8086, 0.7056, -0.5825, -0.4036, 0.7128, -0.5901, 0.3791, 0.8553, 0.0696, 0.5134, 0.8603, 0.09182, -0.5015, 0.8527, -0.0529, -0.5197, 0.8521, -0.04422, 0.5215, -0.8584, -0.009193, -0.5128, -0.873, -0.0217, 0.4873, -0.8655, -0.04405, 0.499, -0.8718, -0.02528, -0.4891, 0.8773, 0.09361, 0.4707, 0.8623, 0.1031, -0.4958, 0.8603, 0.09182, -0.5015, 0.8553, 0.0696, 0.5134, -0.873, -0.0217, 0.4873, 0.01646, 0.03633, 0.9992, -0.01649, 0.0002849, 0.9999, -0.8655, -0.04405, 0.499, 0.01584, 0.05661, -0.9983, -0.8584, -0.009193, -0.5128, -0.8718, -0.02528, -0.4891, -0.0174, 0.04146, -0.999, 0.01646, 0.03633, 0.9992, 0.8773, 0.09361, 0.4707, 0.8553, 0.0696, 0.5134, -0.01649, 0.0002849, 0.9999, 0.8527, -0.0529, -0.5197, -0.03971, 0.01631, -0.9991, 0.08254, 0.5897, -0.8034, 0.7694, 0.4798, -0.4217, -0.0174, 0.04146, -0.999, -0.8718, -0.02528, -0.4891, -0.8761, 0.07971, -0.4754, -0.03971, 0.01631, -0.9991, -0.8655, -0.04405, 0.499, -0.01649, 0.0002849, 0.9999, -0.01379, 0.02593, 0.9996, -0.855, 0.08233, 0.5121, -0.01649, 0.0002849, 0.9999, 0.8553, 0.0696, 0.5134, 0.8521, -0.04422, 0.5215, -0.01379, 0.02593, 0.9996, 0.8603, 0.09182, -0.5015, -0.0174, 0.04146, -0.999, -0.03971, 0.01631, -0.9991, 0.8527, -0.0529, -0.5197, -0.8718, -0.02528, -0.4891, -0.8655, -0.04405, 0.499, -0.855, 0.08233, 0.5121, -0.8761, 0.07971, -0.4754, -0.5643, 0.7082, 0.4243, 0.1269, 0.6434, 0.755, 0.7855, 0.478, 0.393, 0.7694, 0.4798, -0.4217, 0.08254, 0.5897, -0.8034, -0.5844, 0.7116, -0.3899, -0.8761, 0.07971, -0.4754, -0.855, 0.08233, 0.5121, -0.5643, 0.7082, 0.4243, -0.5844, 0.7116, -0.3899, 0.8521, -0.04422, 0.5215, 0.8527, -0.0529, -0.5197, 0.7694, 0.4798, -0.4217, 0.7855, 0.478, 0.393, -0.03971, 0.01631, -0.9991, -0.8761, 0.07971, -0.4754, -0.5844, 0.7116, -0.3899, 0.08254, 0.5897, -0.8034, -0.855, 0.08233, 0.5121, -0.01379, 0.02593, 0.9996, 0.1269, 0.6434, 0.755, -0.5643, 0.7082, 0.4243, -0.01379, 0.02593, 0.9996, 0.8521, -0.04422, 0.5215, 0.7855, 0.478, 0.393, 0.1269, 0.6434, 0.755, 0.09524, 0.9558, 0.2782, -0.3106, 0.9059, 0.2879, -0.2607, 0.8422, 0.4719, 0.1121, 0.8829, 0.456, 0.02601, 0.9486, -0.3155, 0.4203, 0.8525, -0.3109, 0.3714, 0.8365, -0.4029, 0.0117, 0.9177, -0.397, 0.1121, 0.8829, 0.456, -0.2607, 0.8422, 0.4719, -0.1324, 0.7996, 0.5858, 0.1212, 0.7907, 0.6001, 0.1212, 0.7907, 0.6001, -0.1324, 0.7996, 0.5858, 0.02259, 0.6586, 0.7521, 0.1444, 0.6479, 0.7479, 0.1444, 0.6479, 0.7479, 0.02259, 0.6586, 0.7521, 0.01955, 0.5887, 0.8081, 0.1454, 0.5864, 0.7969, 0.261, 0.648, 0.7155, 0.1444, 0.6479, 0.7479, 0.1454, 0.5864, 0.7969, 0.2797, 0.5732, 0.7702, 0.368, 0.7714, 0.5191, 0.1212, 0.7907, 0.6001, 0.1444, 0.6479, 0.7479, 0.261, 0.648, 0.7155, 0.4718, 0.7996, 0.3715, 0.1121, 0.8829, 0.456, 0.1212, 0.7907, 0.6001, 0.368, 0.7714, 0.5191, -0.3626, 0.901, -0.2382, 0.02601, 0.9486, -0.3155, 0.0117, 0.9177, -0.397, -0.323, 0.8818, -0.3435, 0.4842, 0.8507, 0.2047, 0.09524, 0.9558, 0.2782, 0.1121, 0.8829, 0.456, 0.4718, 0.7996, 0.3715, -0.3497, 0.9342, 0.07053, 0.05968, 0.998, 0.01958, 0.0391, 0.9859, -0.1625, -0.3792, 0.9206, -0.09306, -0.3792, 0.9206, -0.09306, 0.0391, 0.9859, -0.1625, 0.02601, 0.9486, -0.3155, -0.3626, 0.901, -0.2382, 0.05968, 0.998, 0.01958, 0.4664, 0.8846, 0.001515, 0.451, 0.8747, -0.1774, 0.0391, 0.9859, -0.1625, 0.0391, 0.9859, -0.1625, 0.451, 0.8747, -0.1774, 0.4203, 0.8525, -0.3109, 0.02601, 0.9486, -0.3155, 0.4664, 0.8846, 0.001515, 0.05968, 0.998, 0.01958, 0.09524, 0.9558, 0.2782, 0.4842, 0.8507, 0.2047, 0.05968, 0.998, 0.01958, -0.3497, 0.9342, 0.07053, -0.3106, 0.9059, 0.2879, 0.09524, 0.9558, 0.2782, 0.5822, 0.8112, -0.05507, 0.552, 0.7613, 0.34, 0.6754, 0.6624, 0.3241, 0.7122, 0.6992, -0.06275, -0.01396, 0.9999, 0.0002697, -0.02351, 0.954, -0.299, -0.1217, 0.9585, -0.2579, -0.1026, 0.9947, 0.002042, 0.7122, 0.6992, -0.06275, 0.6754, 0.6624, 0.3241, 0.7983, 0.5676, 0.2013, 0.8329, 0.5497, -0.06457, 0.8329, 0.5497, -0.06457, 0.7983, 0.5676, 0.2013, 0.9237, 0.3768, 0.06934, 0.931, 0.3606, -0.0572, 0.931, 0.3606, -0.0572, 0.9237, 0.3768, 0.06934, 0.954, 0.2869, 0.08702, 0.9558, 0.2877, -0.06038, 0.9107, 0.3693, -0.1848, 0.931, 0.3606, -0.0572, 0.9558, 0.2877, -0.06038, 0.9391, 0.2829, -0.195, 0.7651, 0.5599, -0.3181, 0.8329, 0.5497, -0.06457, 0.931, 0.3606, -0.0572, 0.9107, 0.3693, -0.1848, 0.6182, 0.6534, -0.4369, 0.7122, 0.6992, -0.06275, 0.8329, 0.5497, -0.06457, 0.7651, 0.5599, -0.3181, 0.04244, 0.9535, 0.2983, -0.01396, 0.9999, 0.0002697, -0.1026, 0.9947, 0.002042, -0.07402, 0.9563, 0.2829, 0.4889, 0.7542, -0.4384, 0.5822, 0.8112, -0.05507, 0.7122, 0.6992, -0.06275, 0.6182, 0.6534, -0.4369, 0.4398, 0.8389, 0.3205, 0.4289, 0.9022, -0.04449, 0.2239, 0.9743, -0.02508, 0.2963, 0.9054, 0.304, 0.2963, 0.9054, 0.304, 0.2239, 0.9743, -0.02508, -0.01396, 0.9999, 0.0002697, 0.04244, 0.9535, 0.2983, 0.4289, 0.9022, -0.04449, 0.3743, 0.8353, -0.4027, 0.2269, 0.9049, -0.3601, 0.2239, 0.9743, -0.02508, 0.2239, 0.9743, -0.02508, 0.2269, 0.9049, -0.3601, -0.02351, 0.954, -0.299, -0.01396, 0.9999, 0.0002697, 0.3743, 0.8353, -0.4027, 0.4289, 0.9022, -0.04449, 0.5822, 0.8112, -0.05507, 0.4889, 0.7542, -0.4384, 0.4289, 0.9022, -0.04449, 0.4398, 0.8389, 0.3205, 0.552, 0.7613, 0.34, 0.5822, 0.8112, -0.05507, -0.2134, 0.9558, 0.2023, -0.391, 0.9059, -0.1628, -0.5376, 0.8422, -0.04088, -0.3681, 0.8829, 0.2915, 0.2978, 0.9486, -0.1075, 0.4575, 0.8525, 0.2529, 0.5208, 0.8365, 0.1703, 0.3659, 0.9177, -0.1544, -0.3681, 0.8829, 0.2915, -0.5376, 0.8422, -0.04088, -0.5878, 0.7996, 0.1232, -0.4954, 0.7907, 0.3597, -0.4954, 0.7907, 0.3597, -0.5878, 0.7996, 0.1232, -0.6746, 0.6586, 0.3333, -0.6201, 0.6479, 0.4423, -0.6201, 0.6479, 0.4423, -0.6746, 0.6586, 0.3333, -0.7268, 0.5887, 0.3538, -0.6643, 0.5864, 0.4636, -0.5422, 0.648, 0.5349, -0.6201, 0.6479, 0.4423, -0.6643, 0.5864, 0.4636, -0.5841, 0.5732, 0.5747, -0.3191, 0.7714, 0.5506, -0.4954, 0.7907, 0.3597, -0.6201, 0.6479, 0.4423, -0.5422, 0.648, 0.5349, -0.1416, 0.7996, 0.5836, -0.3681, 0.8829, 0.2915, -0.4954, 0.7907, 0.3597, -0.3191, 0.7714, 0.5506, 0.06585, 0.901, -0.4288, 0.2978, 0.9486, -0.1075, 0.3659, 0.9177, -0.1544, 0.1781, 0.8818, -0.4366, 0.01521, 0.8507, 0.5255, -0.2134, 0.9558, 0.2023, -0.3681, 0.8829, 0.2915, -0.1416, 0.7996, 0.5836, -0.2095, 0.9342, -0.2887, 0.007007, 0.998, 0.06242, 0.164, 0.9859, -0.03201, -0.07306, 0.9206, -0.3836, -0.07306, 0.9206, -0.3836, 0.164, 0.9859, -0.03201, 0.2978, 0.9486, -0.1075, 0.06585, 0.901, -0.4288, 0.007007, 0.998, 0.06242, 0.1926, 0.8846, 0.4248, 0.3489, 0.8747, 0.3364, 0.164, 0.9859, -0.03201, 0.164, 0.9859, -0.03201, 0.3489, 0.8747, 0.3364, 0.4575, 0.8525, 0.2529, 0.2978, 0.9486, -0.1075, 0.1926, 0.8846, 0.4248, 0.007007, 0.998, 0.06242, -0.2134, 0.9558, 0.2023, 0.01521, 0.8507, 0.5255, 0.007007, 0.998, 0.06242, -0.2095, 0.9342, -0.2887, -0.391, 0.9059, -0.1628, -0.2134, 0.9558, 0.2023, -0.2973, 0.9205, 0.2534, -0.1409, 0.9842, -0.1076, -0.2868, 0.9397, -0.1864, -0.4334, 0.8852, 0.1692, -0.4334, 0.8852, 0.1692, -0.2868, 0.9397, -0.1864, -0.4377, 0.857, -0.272, -0.5175, 0.8554, -0.02178, 0.507, 0.8552, -0.1078, 0.4095, 0.8942, 0.1805, 0.4747, 0.8514, 0.2231, 0.5871, 0.8088, -0.0353, -0.5826, 0.7283, -0.3608, -0.5035, 0.7306, -0.4612, -0.5527, 0.6614, -0.5071, -0.6319, 0.6736, -0.3834, -0.2868, 0.9397, -0.1864, -0.0687, 0.8628, -0.5008, -0.2636, 0.8391, -0.4759, -0.4377, 0.857, -0.272, -0.4377, 0.857, -0.272, -0.2636, 0.8391, -0.4759, -0.5035, 0.7306, -0.4612, -0.5826, 0.7283, -0.3608, -0.6317, 0.7367, -0.2412, -0.5826, 0.7283, -0.3608, -0.6319, 0.6736, -0.3834, -0.6928, 0.6718, -0.262, 0.176, 0.9209, -0.3478, 0.01565, 0.9996, -0.02304, 0.208, 0.9751, 0.07698, 0.301, 0.9204, -0.2496, -0.5175, 0.8554, -0.02178, -0.4377, 0.857, -0.272, -0.5826, 0.7283, -0.3608, -0.6317, 0.7367, -0.2412, 0.301, 0.9204, -0.2496, 0.208, 0.9751, 0.07698, 0.4095, 0.8942, 0.1805, 0.507, 0.8552, -0.1078, 0.01565, 0.9996, -0.02304, -0.1603, 0.9418, 0.2954, 0.0003114, 0.9381, 0.3463, 0.208, 0.9751, 0.07698, 0.4095, 0.8942, 0.1805, 0.2395, 0.8704, 0.4301, 0.3365, 0.8294, 0.446, 0.4747, 0.8514, 0.2231, -0.1603, 0.9418, 0.2954, 0.01565, 0.9996, -0.02304, -0.1409, 0.9842, -0.1076, -0.2973, 0.9205, 0.2534, -0.1409, 0.9842, -0.1076, 0.0715, 0.8978, -0.4346, -0.0687, 0.8628, -0.5008, -0.2868, 0.9397, -0.1864, 0.01565, 0.9996, -0.02304, 0.176, 0.9209, -0.3478, 0.0715, 0.8978, -0.4346, -0.1409, 0.9842, -0.1076, 0.208, 0.9751, 0.07698, 0.0003114, 0.9381, 0.3463, 0.2395, 0.8704, 0.4301, 0.4095, 0.8942, 0.1805, 0.1462, 0.9324, -0.3304, 0.5267, 0.8173, -0.2338, 0.513, 0.7475, -0.4219, 0.161, 0.8488, -0.5036, 0.06502, 0.9631, 0.261, -0.3266, 0.9317, 0.1593, -0.3054, 0.9157, 0.2613, 0.0532, 0.9372, 0.3446, 0.161, 0.8488, -0.5036, 0.513, 0.7475, -0.4219, 0.4112, 0.7168, -0.5631, 0.1715, 0.7477, -0.6415, 0.1715, 0.7477, -0.6415, 0.4112, 0.7168, -0.5631, 0.2795, 0.5894, -0.7579, 0.1605, 0.5988, -0.7846, 0.1605, 0.5988, -0.7846, 0.2795, 0.5894, -0.7579, 0.2838, 0.5155, -0.8085, 0.1607, 0.5344, -0.8298, 0.04136, 0.6203, -0.7833, 0.1605, 0.5988, -0.7846, 0.1607, 0.5344, -0.8298, 0.0238, 0.5452, -0.8379, -0.08712, 0.7751, -0.6258, 0.1715, 0.7477, -0.6415, 0.1605, 0.5988, -0.7846, 0.04136, 0.6203, -0.7833, -0.2174, 0.8317, -0.5109, 0.161, 0.8488, -0.5036, 0.1715, 0.7477, -0.6415, -0.08712, 0.7751, -0.6258, 0.446, 0.8475, 0.2878, 0.06502, 0.9631, 0.261, 0.0532, 0.9372, 0.3446, 0.3791, 0.8437, 0.3801, -0.2611, 0.8977, -0.355, 0.1462, 0.9324, -0.3304, 0.161, 0.8488, -0.5036, -0.2174, 0.8317, -0.5109, 0.5155, 0.8568, -0.015, 0.124, 0.9896, -0.07319, 0.09676, 0.9894, 0.1084, 0.501, 0.8521, 0.1511, 0.501, 0.8521, 0.1511, 0.09676, 0.9894, 0.1084, 0.06502, 0.9631, 0.261, 0.446, 0.8475, 0.2878, 0.124, 0.9896, -0.07319, -0.2881, 0.9449, -0.1555, -0.3191, 0.9475, 0.02164, 0.09676, 0.9894, 0.1084, 0.09676, 0.9894, 0.1084, -0.3191, 0.9475, 0.02164, -0.3266, 0.9317, 0.1593, 0.06502, 0.9631, 0.261, -0.2881, 0.9449, -0.1555, 0.124, 0.9896, -0.07319, 0.1462, 0.9324, -0.3304, -0.2611, 0.8977, -0.355, 0.124, 0.9896, -0.07319, 0.5155, 0.8568, -0.015, 0.5267, 0.8173, -0.2338, 0.1462, 0.9324, -0.3304, 0.2411, 0.9695, -0.04288, 0.2173, 0.8761, -0.4304, 0.06228, 0.9075, -0.4154, 0.07171, 0.9968, -0.03553, 0.7704, 0.6334, -0.07281, 0.7457, 0.6257, 0.229, 0.8122, 0.5501, 0.1942, 0.8239, 0.5626, -0.06839, 0.07171, 0.9968, -0.03553, 0.06228, 0.9075, -0.4154, -0.08788, 0.9517, -0.2942, -0.1203, 0.9923, -0.03062, -0.1203, 0.9923, -0.03062, -0.08788, 0.9517, -0.2942, -0.3127, 0.9368, -0.1571, -0.328, 0.9442, -0.03048, -0.328, 0.9442, -0.03048, -0.3127, 0.9368, -0.1571, -0.401, 0.9001, -0.1701, -0.3996, 0.9164, -0.02359, -0.3065, 0.9469, 0.09721, -0.328, 0.9442, -0.03048, -0.3996, 0.9164, -0.02359, -0.3905, 0.9138, 0.1118, -0.0652, 0.9721, 0.2254, -0.1203, 0.9923, -0.03062, -0.328, 0.9442, -0.03048, -0.3065, 0.9469, 0.09721, 0.1028, 0.9324, 0.3464, 0.07171, 0.9968, -0.03553, -0.1203, 0.9923, -0.03062, -0.0652, 0.9721, 0.2254, 0.6945, 0.6173, -0.3697, 0.7704, 0.6334, -0.07281, 0.8239, 0.5626, -0.06839, 0.7723, 0.5322, -0.347, 0.2634, 0.8994, 0.3489, 0.2411, 0.9695, -0.04288, 0.07171, 0.9968, -0.03553, 0.1028, 0.9324, 0.3464, 0.3494, 0.8428, -0.4094, 0.4096, 0.9109, -0.05007, 0.5971, 0.7998, -0.06127, 0.4932, 0.7784, -0.3884, 0.4932, 0.7784, -0.3884, 0.5971, 0.7998, -0.06127, 0.7704, 0.6334, -0.07281, 0.6945, 0.6173, -0.3697, 0.4096, 0.9109, -0.05007, 0.3989, 0.8612, 0.3149, 0.5469, 0.79, 0.277, 0.5971, 0.7998, -0.06127, 0.5971, 0.7998, -0.06127, 0.5469, 0.79, 0.277, 0.7457, 0.6257, 0.229, 0.7704, 0.6334, -0.07281, 0.3989, 0.8612, 0.3149, 0.4096, 0.9109, -0.05007, 0.2411, 0.9695, -0.04288, 0.2634, 0.8994, 0.3489, 0.4096, 0.9109, -0.05007, 0.3494, 0.8428, -0.4094, 0.2173, 0.8761, -0.4304, 0.2411, 0.9695, -0.04288, 0.06324, 0.9695, 0.2366, 0.4474, 0.8761, 0.1799, 0.4191, 0.9075, 0.02672, 0.0415, 0.9968, 0.06843, 0.1381, 0.6334, 0.7614, -0.1648, 0.6257, 0.7625, -0.1244, 0.5501, 0.8258, 0.1382, 0.5626, 0.8151, 0.0415, 0.9968, 0.06843, 0.4191, 0.9075, 0.02672, 0.2857, 0.9517, -0.1126, 0.02028, 0.9923, -0.1225, 0.02028, 0.9923, -0.1225, 0.2857, 0.9517, -0.1126, 0.13, 0.9368, -0.3249, 0.002473, 0.9442, -0.3294, 0.002473, 0.9442, -0.3294, 0.13, 0.9368, -0.3249, 0.1354, 0.9001, -0.414, -0.01048, 0.9164, -0.4001, -0.1229, 0.9469, -0.2971, 0.002473, 0.9442, -0.3294, -0.01048, 0.9164, -0.4001, -0.1446, 0.9138, -0.3796, -0.2301, 0.9721, -0.04579, 0.02028, 0.9923, -0.1225, 0.002473, 0.9442, -0.3294, -0.1229, 0.9469, -0.2971, -0.3364, 0.9324, 0.1319, 0.0415, 0.9968, 0.06843, 0.02028, 0.9923, -0.1225, -0.2301, 0.9721, -0.04579, 0.4274, 0.6173, 0.6605, 0.1381, 0.6334, 0.7614, 0.1382, 0.5626, 0.8151, 0.4114, 0.5322, 0.74, -0.3252, 0.8994, 0.2921, 0.06324, 0.9695, 0.2366, 0.0415, 0.9968, 0.06843, -0.3364, 0.9324, 0.1319, 0.4376, 0.8428, 0.3133, 0.08473, 0.9109, 0.4039, 0.1118, 0.7998, 0.5897, 0.429, 0.7784, 0.4584, 0.429, 0.7784, 0.4584, 0.1118, 0.7998, 0.5897, 0.1381, 0.6334, 0.7614, 0.4274, 0.6173, 0.6605, 0.08473, 0.9109, 0.4039, -0.2798, 0.8612, 0.4243, -0.2295, 0.79, 0.5685, 0.1118, 0.7998, 0.5897, 0.1118, 0.7998, 0.5897, -0.2295, 0.79, 0.5685, -0.1648, 0.6257, 0.7625, 0.1381, 0.6334, 0.7614, -0.2798, 0.8612, 0.4243, 0.08473, 0.9109, 0.4039, 0.06324, 0.9695, 0.2366, -0.3252, 0.8994, 0.2921, 0.08473, 0.9109, 0.4039, 0.4376, 0.8428, 0.3133, 0.4474, 0.8761, 0.1799, 0.06324, 0.9695, 0.2366, 0.1226, 0.9906, -0.06084, -0.1571, 0.959, 0.236, 0.01246, 0.9396, 0.3421, 0.2654, 0.9619, 0.06567, -0.3283, 0.8436, -0.4249, -0.02671, 0.7375, -0.6748, -0.122, 0.7017, -0.702, -0.3894, 0.7947, -0.4656, 0.2654, 0.9619, 0.06567, 0.01246, 0.9396, 0.3421, 0.1883, 0.9209, 0.3413, 0.3824, 0.9067, 0.1779, 0.3824, 0.9067, 0.1779, 0.1883, 0.9209, 0.3413, 0.4327, 0.8186, 0.3778, 0.5193, 0.8028, 0.293, 0.5193, 0.8028, 0.293, 0.4327, 0.8186, 0.3778, 0.4782, 0.7642, 0.4327, 0.5619, 0.7548, 0.3385, 0.5817, 0.7909, 0.1899, 0.5193, 0.8028, 0.293, 0.5619, 0.7548, 0.3385, 0.6427, 0.7308, 0.2298, 0.5087, 0.8598, -0.04507, 0.3824, 0.9067, 0.1779, 0.5193, 0.8028, 0.293, 0.5817, 0.7909, 0.1899, 0.4798, 0.848, -0.2251, 0.2654, 0.9619, 0.06567, 0.3824, 0.9067, 0.1779, 0.5087, 0.8598, -0.04507, -0.55, 0.8299, -0.09334, -0.3283, 0.8436, -0.4249, -0.3894, 0.7947, -0.4656, -0.59, 0.7847, -0.1902, 0.3687, 0.8571, -0.3598, 0.1226, 0.9906, -0.06084, 0.2654, 0.9619, 0.06567, 0.4798, 0.848, -0.2251, -0.3364, 0.9357, 0.1061, -0.08408, 0.9708, -0.2246, -0.2205, 0.9162, -0.3347, -0.4666, 0.8844, 0.01528, -0.4666, 0.8844, 0.01528, -0.2205, 0.9162, -0.3347, -0.3283, 0.8436, -0.4249, -0.55, 0.8299, -0.09334, -0.08408, 0.9708, -0.2246, 0.2136, 0.8419, -0.4956, 0.08267, 0.79, -0.6075, -0.2205, 0.9162, -0.3347, -0.2205, 0.9162, -0.3347, 0.08267, 0.79, -0.6075, -0.02671, 0.7375, -0.6748, -0.3283, 0.8436, -0.4249, 0.2136, 0.8419, -0.4956, -0.08408, 0.9708, -0.2246, 0.1226, 0.9906, -0.06084, 0.3687, 0.8571, -0.3598, -0.08408, 0.9708, -0.2246, -0.3364, 0.9357, 0.1061, -0.1571, 0.959, 0.236, 0.1226, 0.9906, -0.06084, 0.04957, 0.9695, -0.2398, -0.3192, 0.8761, -0.3614, -0.3627, 0.9075, -0.2118, -0.006409, 0.9968, -0.07977, 0.218, 0.6334, -0.7425, 0.4892, 0.6257, -0.6076, 0.4815, 0.5501, -0.6823, 0.2419, 0.5626, -0.7906, -0.006409, 0.9968, -0.07977, -0.3627, 0.9075, -0.2118, -0.3058, 0.9517, -0.02746, -0.07305, 0.9923, 0.1004, -0.07305, 0.9923, 0.1004, -0.3058, 0.9517, -0.02746, -0.2618, 0.9368, 0.2321, -0.1499, 0.9442, 0.2933, -0.1499, 0.9442, 0.2933, -0.2618, 0.9368, 0.2321, -0.3066, 0.9001, 0.3094, -0.17, 0.9164, 0.3623, -0.02334, 0.9469, 0.3207, -0.1499, 0.9442, 0.2933, -0.17, 0.9164, 0.3623, -0.04093, 0.9138, 0.4041, 0.1852, 0.9721, 0.1441, -0.07305, 0.9923, 0.1004, -0.1499, 0.9442, 0.2933, -0.02334, 0.9469, 0.3207, 0.3598, 0.9324, 0.0329, -0.006409, 0.9968, -0.07977, -0.07305, 0.9923, 0.1004, 0.1852, 0.9721, 0.1441, -0.08586, 0.6173, -0.7821, 0.218, 0.6334, -0.7425, 0.2419, 0.5626, -0.7906, -0.03595, 0.5322, -0.8459, 0.4216, 0.8994, -0.1153, 0.04957, 0.9695, -0.2398, -0.006409, 0.9968, -0.07977, 0.3598, 0.9324, 0.0329, -0.2506, 0.8428, -0.4763, 0.1054, 0.9109, -0.399, 0.1645, 0.7998, -0.5773, -0.1779, 0.7784, -0.6021, -0.1779, 0.7784, -0.6021, 0.1645, 0.7998, -0.5773, 0.218, 0.6334, -0.7425, -0.08586, 0.6173, -0.7821, 0.1054, 0.9109, -0.399, 0.4403, 0.8612, -0.2538, 0.46, 0.79, -0.4052, 0.1645, 0.7998, -0.5773, 0.1645, 0.7998, -0.5773, 0.46, 0.79, -0.4052, 0.4892, 0.6257, -0.6076, 0.218, 0.6334, -0.7425, 0.4403, 0.8612, -0.2538, 0.1054, 0.9109, -0.399, 0.04957, 0.9695, -0.2398, 0.4216, 0.8994, -0.1153, 0.1054, 0.9109, -0.399, -0.2506, 0.8428, -0.4763, -0.3192, 0.8761, -0.3614, 0.04957, 0.9695, -0.2398, 0.0662, 0.9974, -0.02869, 0.3214, 0.909, 0.2655, 0.4288, 0.8909, 0.1496, 0.188, 0.9711, -0.1469, -0.3639, 0.8408, 0.4009, -0.5492, 0.8198, 0.1622, -0.5898, 0.769, 0.2466, -0.4203, 0.7897, 0.4468, 0.188, 0.9711, -0.1469, 0.4288, 0.8909, 0.1496, 0.4646, 0.8844, -0.04493, 0.3207, 0.9077, -0.2706, 0.3207, 0.9077, -0.2706, 0.4646, 0.8844, -0.04493, 0.5302, 0.7984, -0.2854, 0.4583, 0.7982, -0.391, 0.4583, 0.7982, -0.391, 0.5302, 0.7984, -0.2854, 0.5939, 0.7366, -0.3234, 0.4987, 0.7496, -0.4352, 0.3584, 0.8048, -0.4732, 0.4583, 0.7982, -0.391, 0.4987, 0.7496, -0.4352, 0.4014, 0.7472, -0.5298, 0.1062, 0.9003, -0.4221, 0.3207, 0.9077, -0.2706, 0.4583, 0.7982, -0.391, 0.3584, 0.8048, -0.4732, -0.1028, 0.9118, -0.3976, 0.188, 0.9711, -0.1469, 0.3207, 0.9077, -0.2706, 0.1062, 0.9003, -0.4221, -0.1153, 0.8081, 0.5777, -0.3639, 0.8408, 0.4009, -0.4203, 0.7897, 0.4468, -0.2042, 0.7506, 0.6284, -0.2261, 0.9296, -0.2911, 0.0662, 0.9974, -0.02869, 0.188, 0.9711, -0.1469, -0.1028, 0.9118, -0.3976, 0.206, 0.9175, 0.3403, -0.06184, 0.9935, 0.09571, -0.2121, 0.9456, 0.2466, 0.07558, 0.8999, 0.4295, 0.07558, 0.8999, 0.4295, -0.2121, 0.9456, 0.2466, -0.3639, 0.8408, 0.4009, -0.1153, 0.8081, 0.5777, -0.06184, 0.9935, 0.09571, -0.3083, 0.9356, -0.172, -0.404, 0.9141, -0.03488, -0.2121, 0.9456, 0.2466, -0.2121, 0.9456, 0.2466, -0.404, 0.9141, -0.03488, -0.5492, 0.8198, 0.1622, -0.3639, 0.8408, 0.4009, -0.3083, 0.9356, -0.172, -0.06184, 0.9935, 0.09571, 0.0662, 0.9974, -0.02869, -0.2261, 0.9296, -0.2911, -0.06184, 0.9935, 0.09571, 0.206, 0.9175, 0.3403, 0.3214, 0.909, 0.2655, 0.0662, 0.9974, -0.02869])] * 3)])
me_cylinder_001 = bpy.data.meshes.new('Cylinder.001')
me_cylinder_001.from_pydata([(2.135, 0.5563, 33.17), (0.2644, 139.2, 19.04), (-23.84, 0.5563, 13.92), (-17.91, 139.2, 8.396), (-23.84, 0.5563, -16.07), (-17.91, 139.2, -12.59), (2.135, 0.5563, -31.06), (0.2644, 139.2, -23.08), (28.1, 0.5563, -16.07), (18.44, 139.2, -12.59), (28.1, 0.5563, 13.92), (18.44, 139.2, 8.396), (-31.07, 262.5, 12.06), (-14.46, 262.5, 21.31), (-31.07, 262.5, -7.142), (-14.46, 262.5, -16.74), (2.155, 262.5, -7.142), (2.155, 262.5, 12.06), (-29.42, 388.3, 10.65), (-16.23, 388.3, 18.27), (-29.42, 388.3, -4.593), (-16.23, 388.3, -12.21), (-3.046, 388.3, -4.593), (-3.046, 388.3, 10.65), (4.413, 587.8, 7.795), (17.41, 585.6, 12.76), (3.687, 587.6, -7.235), (16.05, 585.3, -15.34), (29.14, 583.2, -8.407), (29.87, 583.4, 6.623), (54.07, 606.1, -186.6), (-75.17, 614.5, -175.2), (32.48, 586.6, -74.65), (-33.94, 589.8, -65.08), (-17.13, 604.2, -311.4), (-34.44, 605.0, -310.9), (13.33, 584.7, -44.29), (-9.185, 585.6, -40.76), (15.71, 554.3, -13.01), (-6.779, 554.9, -9.141), (17.24, 521.3, 11.0), (-5.23, 521.5, 15.14), (-11.07, 639.7, -181.7), (-0.4094, 606.9, -72.25), (-25.92, 604.9, -312.6), (2.242, 585.5, -41.0), (4.671, 554.4, -9.087), (6.234, 520.7, 15.42), (-52.72, 613.0, -266.6), (-64.22, 616.5, -221.9), (32.8, 610.4, -228.5), (10.84, 609.3, -269.6), (-15.81, 636.3, -226.1), (-21.13, 625.7, -270.4), (56.17, 598.2, -133.1), (-76.6, 606.3, -117.7), (-5.194, 631.2, -124.4), (-155.9, 665.7, -57.28), (-141.9, 664.8, 76.43), (-63.12, 609.1, -42.23), (-57.99, 611.4, 47.51), (-283.7, 705.6, 10.44), (-280.5, 705.4, 30.67), (-26.16, 593.2, -13.61), (-24.86, 594.2, 13.3), (-5.761, 552.3, -14.44), (-4.688, 553.7, 12.48), (6.561, 511.3, -14.52), (7.494, 513.3, 12.4), (-143.7, 693.6, 8.144), (-46.85, 625.1, 0.9965), (-283.9, 706.5, 20.7), (-23.51, 593.2, -0.3288), (-2.825, 551.7, -1.164), (9.67, 510.2, -1.246), (-234.6, 700.7, 53.04), (-182.2, 688.5, 74.21), (-196.8, 689.8, -47.82), (-244.3, 701.6, -16.21), (-190.5, 709.3, 12.04), (-238.2, 712.9, 16.22), (-114.0, 642.1, -61.99), (-103.5, 643.0, 74.46), (-91.06, 665.3, 4.028), (195.9, 606.1, -35.34), (131.8, 614.5, -148.1), (85.12, 586.6, -8.427), (48.79, 589.8, -64.85), (279.8, 604.2, -152.0), (272.2, 605.0, -167.5), (49.54, 584.7, -13.22), (36.97, 585.6, -32.23), (22.08, 554.3, 1.951), (9.213, 554.9, -16.89), (0.8827, 521.3, 13.33), (-12.22, 521.5, -5.388), (164.4, 639.7, -92.55), (69.26, 606.9, -37.34), (277.2, 604.9, -160.5), (41.94, 585.5, -21.93), (13.92, 554.4, -6.456), (-7.71, 520.7, 5.155), (224.3, 613.0, -165.7), (178.8, 616.5, -157.6), (225.2, 610.4, -72.1), (253.4, 609.3, -109.2), (202.8, 636.3, -115.3), (240.9, 625.7, -138.6), (148.1, 598.2, -11.16), (78.88, 606.3, -125.5), (114.7, 631.2, -63.39), (124.2, 612.6, 63.21), (162.0, 582.1, 6.168), (97.05, 586.6, 126.6), (259.7, 591.4, 135.8), (220.3, 608.9, 114.5), (242.5, 580.9, 164.3), (185.5, 593.0, 164.8), (238.8, 589.2, 54.14), (271.7, 579.3, 100.7), (-15.84, 516.5, -10.33), (10.11, 548.5, 3.144), (42.59, 576.9, 20.14), (293.6, 565.7, 154.0), (73.48, 595.6, 36.38), (177.0, 615.1, 91.34), (-5.734, 517.3, -20.22), (-20.09, 517.1, 2.655), (19.57, 548.6, -7.079), (5.502, 548.7, 15.94), (51.24, 576.3, 9.487), (37.53, 576.8, 32.7), (296.0, 565.4, 143.7), (287.7, 565.7, 162.4), (101.0, 575.0, 0.363), (56.3, 577.3, 78.35), (200.5, 585.1, 27.76), (140.2, 589.5, 147.9), (-75.41, 628.3, 165.4), (52.07, 614.8, 187.1), (-30.77, 596.4, 63.58), (35.46, 588.1, 71.23), (-38.56, 625.2, 304.2), (-21.8, 623.2, 308.2), (-5.385, 588.9, 39.23), (17.1, 585.9, 41.56), (-5.338, 556.8, 9.606), (17.15, 553.4, 11.61), (-6.722, 522.6, -12.69), (15.75, 518.8, -10.93), (-6.2, 650.4, 176.1), (4.759, 610.9, 68.9), (-30.33, 624.6, 307.6), (6.12, 587.6, 38.87), (6.168, 554.8, 8.639), (4.756, 519.9, -14.11), (7.919, 624.5, 269.8), (30.49, 622.4, 229.4), (-64.69, 632.5, 211.2), (-54.03, 631.3, 256.5), (-13.2, 650.0, 220.3), (-20.89, 642.3, 264.9), (-65.65, 616.4, 113.5), (66.1, 601.8, 132.3), (0.7674, 638.2, 119.6), (192.2, 510.8, 58.97), (180.7, 507.7, -74.94), (88.83, 543.2, 42.08), (86.01, 539.8, -47.73), (304.6, 432.8, -2.994), (302.1, 433.2, -23.32), (52.41, 558.2, 12.35), (51.95, 557.3, -14.59), (8.019, 547.4, 14.84), (8.067, 546.6, -12.13), (-31.15, 530.4, 17.12), (-30.65, 529.7, -9.869), (204.7, 531.5, -8.983), (89.89, 561.7, -3.18), (305.2, 432.3, -13.25), (50.49, 558.9, -1.044), (5.48, 548.0, 1.484), (-34.24, 530.7, 3.799), (268.5, 462.8, -48.24), (224.8, 492.6, -71.83), (237.0, 494.3, 50.46), (276.3, 462.7, 21.24), (246.9, 505.8, -10.95), (280.6, 471.5, -12.26), (147.2, 527.8, 62.64), (139.3, 523.1, -73.9), (149.1, 553.7, -6.257), (-36.34, 510.8, 188.8), (96.11, 507.7, 165.9), (-28.31, 543.2, 84.35), (60.94, 539.8, 73.9), (34.96, 432.8, 295.5), (55.0, 433.2, 291.2), (-1.78, 558.2, 45.53), (25.02, 557.3, 42.78), (-8.04, 547.4, 1.509), (18.83, 546.6, -0.7371), (-13.65, 530.4, -37.32), (13.29, 529.7, -39.13), (32.43, 531.5, 195.5), (16.88, 561.7, 81.55), (45.23, 432.3, 295.2), (11.4, 558.9, 42.48), (5.054, 548.0, -2.157), (-0.6308, 530.7, -41.53), (76.96, 462.8, 255.6), (96.76, 492.6, 210.2), (-24.06, 494.3, 232.6), (8.402, 462.7, 269.4), (37.98, 505.8, 237.3), (42.15, 471.5, 270.8), (-43.83, 527.8, 144.3), (91.55, 523.1, 124.7), (24.98, 553.7, 140.3), (-62.04, 559.7, -120.8), (-123.3, 570.7, -53.39), (-17.65, 565.9, -52.59), (-47.26, 571.4, -15.98), (-157.7, 539.1, -147.1), (-166.4, 540.2, -138.6), (-12.73, 570.2, -28.08), (-22.61, 572.0, -15.51), (6.446, 554.6, -9.643), (-3.228, 556.2, 3.133), (21.97, 536.0, 6.002), (12.47, 537.4, 18.95), (-96.25, 585.2, -91.34), (-35.29, 581.0, -38.22), (-162.9, 539.6, -143.5), (-16.88, 571.5, -21.17), (2.681, 555.6, -2.354), (18.52, 536.7, 13.61), (-155.4, 553.6, -109.0), (-140.3, 563.9, -81.97), (-93.31, 556.1, -131.6), (-124.0, 549.0, -140.9), (-119.5, 575.5, -110.4), (-142.3, 560.8, -128.1), (-34.61, 563.3, -94.43), (-95.76, 574.8, -23.33), (-65.05, 588.9, -64.88), (131.1, 510.8, -150.3), (2.487, 507.7, -189.3), (77.11, 543.2, -60.53), (-7.35, 539.8, -91.2), (115.2, 432.8, -277.6), (95.42, 433.2, -282.8), (35.99, 558.2, -37.72), (10.8, 557.3, -47.29), (21.85, 547.4, 4.43), (-3.181, 546.6, -5.613), (9.446, 530.4, 41.65), (-15.44, 529.7, 31.19), (72.65, 531.5, -187.1), (35.46, 561.7, -78.29), (105.9, 432.3, -282.0), (22.84, 558.9, -40.91), (8.5, 548.0, 1.836), (-4.075, 530.7, 39.58), (59.82, 462.8, -260.8), (21.73, 492.6, -229.1), (139.8, 494.3, -195.0), (127.3, 462.7, -242.4), (86.46, 505.8, -227.0), (97.73, 471.5, -258.8), (117.9, 527.8, -107.1), (-11.91, 523.1, -150.4), (54.56, 553.7, -134.4), (-167.8, 568.7, 79.49), (-75.04, 565.1, 168.7), (-79.7, 568.1, 22.31), (-21.12, 565.9, 85.38), (-221.1, 531.9, 207.8), (-206.3, 531.8, 220.7), (-32.74, 571.7, 18.38), (-15.42, 571.1, 37.53), (-6.255, 548.7, -7.912), (10.75, 548.5, 11.53), (15.51, 521.6, -29.6), (32.27, 521.7, -9.91), (-128.6, 592.6, 131.1), (-47.7, 586.1, 51.36), (-215.1, 531.8, 215.6), (-22.73, 572.0, 26.63), (4.123, 548.7, -0.03258), (26.19, 521.3, -22.03), (-161.3, 549.4, 212.0), (-110.3, 564.3, 196.2), (-196.3, 567.0, 116.0), (-211.1, 550.3, 167.2), (-161.5, 581.5, 163.4), (-190.8, 560.3, 191.8), (-135.9, 570.9, 46.13), (-44.23, 566.8, 139.7), (-87.82, 596.3, 90.97)], [], [(0, 1, 3, 2), (2, 3, 5, 4), (4, 5, 7, 6), (6, 7, 9, 8), (9, 7, 15, 16), (8, 9, 11, 10), (10, 11, 1, 0), (0, 2, 4, 6, 8, 10), (17, 16, 22, 23), (5, 3, 12, 14), (11, 9, 16, 17), (3, 1, 13, 12), (7, 5, 14, 15), (1, 11, 17, 13), (22, 21, 27, 28), (15, 14, 20, 21), (12, 13, 19, 18), (13, 17, 23, 19), (16, 15, 21, 22), (14, 12, 18, 20), (24, 25, 29, 28, 27, 26), (20, 18, 24, 26), (23, 22, 28, 29), (21, 20, 26, 27), (18, 19, 25, 24), (19, 23, 29, 25), (56, 55, 33, 43), (53, 51, 34, 44), (43, 33, 37, 45), (45, 37, 39, 46), (46, 39, 41, 47), (38, 46, 47, 40), (36, 45, 46, 38), (32, 43, 45, 36), (48, 53, 44, 35), (54, 56, 43, 32), (31, 42, 52, 49), (49, 52, 53, 48), (42, 30, 50, 52), (52, 50, 51, 53), (30, 42, 56, 54), (42, 31, 55, 56), (83, 82, 60, 70), (80, 78, 61, 71), (70, 60, 64, 72), (72, 64, 66, 73), (73, 66, 68, 74), (65, 73, 74, 67), (63, 72, 73, 65), (59, 70, 72, 63), (75, 80, 71, 62), (81, 83, 70, 59), (58, 69, 79, 76), (76, 79, 80, 75), (69, 57, 77, 79), (79, 77, 78, 80), (57, 69, 83, 81), (69, 58, 82, 83), (110, 109, 87, 97), (107, 105, 88, 98), (97, 87, 91, 99), (99, 91, 93, 100), (100, 93, 95, 101), (92, 100, 101, 94), (90, 99, 100, 92), (86, 97, 99, 90), (102, 107, 98, 89), (108, 110, 97, 86), (85, 96, 106, 103), (103, 106, 107, 102), (96, 84, 104, 106), (106, 104, 105, 107), (84, 96, 110, 108), (96, 85, 109, 110), (113, 111, 124, 135), (135, 124, 122, 131), (119, 114, 123, 132), (121, 128, 126, 120), (124, 134, 130, 122), (122, 130, 128, 121), (129, 121, 120, 127), (136, 125, 115, 118), (131, 122, 121, 129), (118, 115, 114, 119), (125, 137, 117, 115), (114, 116, 133, 123), (137, 125, 111, 113), (111, 112, 134, 124), (125, 136, 112, 111), (115, 117, 116, 114), (164, 163, 141, 151), (161, 159, 142, 152), (151, 141, 145, 153), (153, 145, 147, 154), (154, 147, 149, 155), (146, 154, 155, 148), (144, 153, 154, 146), (140, 151, 153, 144), (156, 161, 152, 143), (162, 164, 151, 140), (139, 150, 160, 157), (157, 160, 161, 156), (150, 138, 158, 160), (160, 158, 159, 161), (138, 150, 164, 162), (150, 139, 163, 164), (191, 190, 168, 178), (188, 186, 169, 179), (178, 168, 172, 180), (180, 172, 174, 181), (181, 174, 176, 182), (173, 181, 182, 175), (171, 180, 181, 173), (167, 178, 180, 171), (183, 188, 179, 170), (189, 191, 178, 167), (166, 177, 187, 184), (184, 187, 188, 183), (177, 165, 185, 187), (187, 185, 186, 188), (165, 177, 191, 189), (177, 166, 190, 191), (218, 217, 195, 205), (215, 213, 196, 206), (205, 195, 199, 207), (207, 199, 201, 208), (208, 201, 203, 209), (200, 208, 209, 202), (198, 207, 208, 200), (194, 205, 207, 198), (210, 215, 206, 197), (216, 218, 205, 194), (193, 204, 214, 211), (211, 214, 215, 210), (204, 192, 212, 214), (214, 212, 213, 215), (192, 204, 218, 216), (204, 193, 217, 218), (245, 244, 222, 232), (242, 240, 223, 233), (232, 222, 226, 234), (234, 226, 228, 235), (235, 228, 230, 236), (227, 235, 236, 229), (225, 234, 235, 227), (221, 232, 234, 225), (237, 242, 233, 224), (243, 245, 232, 221), (220, 231, 241, 238), (238, 241, 242, 237), (231, 219, 239, 241), (241, 239, 240, 242), (219, 231, 245, 243), (231, 220, 244, 245), (272, 271, 249, 259), (269, 267, 250, 260), (259, 249, 253, 261), (261, 253, 255, 262), (262, 255, 257, 263), (254, 262, 263, 256), (252, 261, 262, 254), (248, 259, 261, 252), (264, 269, 260, 251), (270, 272, 259, 248), (247, 258, 268, 265), (265, 268, 269, 264), (258, 246, 266, 268), (268, 266, 267, 269), (246, 258, 272, 270), (258, 247, 271, 272), (299, 298, 276, 286), (296, 294, 277, 287), (286, 276, 280, 288), (288, 280, 282, 289), (289, 282, 284, 290), (281, 289, 290, 283), (279, 288, 289, 281), (275, 286, 288, 279), (291, 296, 287, 278), (297, 299, 286, 275), (274, 285, 295, 292), (292, 295, 296, 291), (285, 273, 293, 295), (295, 293, 294, 296), (273, 285, 299, 297), (285, 274, 298, 299)])
me_cylinder_001.polygons.foreach_set('use_smooth', [True] * 186)
me_cylinder_001.polygons.foreach_set('material_index', [0, 0, 0, 0, 0, 0, 0, 0, 0, 0, 0, 0, 0, 0, 0, 0, 0, 0, 0, 0, 1, 0, 0, 0, 0, 0, 1, 1, 1, 1, 0, 0, 1, 1, 1, 1, 1, 1, 1, 1, 1, 1, 1, 1, 1, 1, 0, 0, 1, 1, 1, 1, 1, 1, 1, 1, 1, 1, 1, 1, 1, 1, 0, 0, 1, 1, 1, 1, 1, 1, 1, 1, 1, 1, 1, 1, 1, 0, 1, 1, 0, 1, 1, 1, 1, 1, 1, 1, 1, 1, 1, 1, 1, 1, 0, 0, 1, 1, 1, 1, 1, 1, 1, 1, 1, 1, 1, 1, 1, 1, 0, 0, 1, 1, 1, 1, 1, 1, 1, 1, 1, 1, 1, 1, 1, 1, 1, 0, 1, 1, 1, 1, 1, 1, 1, 1, 1, 1, 1, 1, 1, 1, 1, 1, 1, 1, 1, 1, 1, 1, 1, 1, 1, 1, 1, 1, 1, 1, 1, 1, 1, 1, 1, 1, 1, 1, 1, 1, 1, 1, 1, 1, 1, 1, 0, 0, 1, 1, 1, 1, 1, 1, 1, 1, 1, 1])
_uv = me_cylinder_001.uv_layers.new(name='UVMap')
_uv.uv.foreach_set('vector', [0.1531, 0.002159, 0.175, 0.2468, 0.1373, 0.2525, 0.09914, 0.009806, 0.09914, 0.009806, 0.1373, 0.2525, 0.09954, 0.2575, 0.04977, 0.01921, 0.04977, 0.01921, 0.09954, 0.2575, 0.06267, 0.2623, 0.0006328, 0.03114, 0.3113, 0.005855, 0.2849, 0.2437, 0.2488, 0.2413, 0.2593, 0.001602, 0.2488, 0.2413, 0.2849, 0.2437, 0.2904, 0.4586, 0.2574, 0.4579, 0.2593, 0.001602, 0.2488, 0.2413, 0.2123, 0.2425, 0.2076, 0.0004885, 0.2076, 0.0004885, 0.2123, 0.2425, 0.175, 0.2468, 0.1531, 0.002159, 0.04574, 0.5391, 0.0004883, 0.5056, 0.0004883, 0.4533, 0.04574, 0.4272, 0.09099, 0.4533, 0.09099, 0.5056, 0.2243, 0.4602, 0.2574, 0.4579, 0.2644, 0.6799, 0.2375, 0.6812, 0.09954, 0.2575, 0.1373, 0.2525, 0.1607, 0.4695, 0.1283, 0.4727, 0.2123, 0.2425, 0.2488, 0.2413, 0.2574, 0.4579, 0.2243, 0.4602, 0.1373, 0.2525, 0.175, 0.2468, 0.1924, 0.4648, 0.1607, 0.4695, 0.06267, 0.2623, 0.09954, 0.2575, 0.1283, 0.4727, 0.0957, 0.4752, 0.175, 0.2468, 0.2123, 0.2425, 0.2243, 0.4602, 0.1924, 0.4648, 0.2644, 0.6799, 0.2912, 0.6774, 0.3113, 0.9873, 0.286, 0.9919, 0.0957, 0.4752, 0.1283, 0.4727, 0.1574, 0.6855, 0.1312, 0.6902, 0.1607, 0.4695, 0.1924, 0.4648, 0.2105, 0.6814, 0.1838, 0.6825, 0.1924, 0.4648, 0.2243, 0.4602, 0.2375, 0.6812, 0.2105, 0.6814, 0.2574, 0.4579, 0.2904, 0.4586, 0.2912, 0.6774, 0.2644, 0.6799, 0.1283, 0.4727, 0.1607, 0.4695, 0.1838, 0.6825, 0.1574, 0.6855, 0.04556, 0.2037, 0.04556, 0.2282, 0.02778, 0.2451, 0.003684, 0.2347, 0.0005277, 0.2089, 0.02147, 0.1933, 0.1574, 0.6855, 0.1838, 0.6825, 0.2114, 0.9908, 0.1848, 0.9937, 0.2375, 0.6812, 0.2644, 0.6799, 0.286, 0.9919, 0.2603, 0.9933, 0.1312, 0.6902, 0.1574, 0.6855, 0.1848, 0.9937, 0.1592, 0.9995, 0.1838, 0.6825, 0.2105, 0.6814, 0.2362, 0.9917, 0.2114, 0.9908, 0.2105, 0.6814, 0.2375, 0.6812, 0.2603, 0.9933, 0.2362, 0.9917, 0.4438, 0.4027, 0.5466, 0.4027, 0.5035, 0.5663, 0.4438, 0.5247, 0.4438, 0.0939, 0.3986, 0.0939, 0.4285, 0.0004883, 0.4438, 0.0004885, 0.4438, 0.5247, 0.5035, 0.5663, 0.4641, 0.6044, 0.4438, 0.6044, 0.4438, 0.6044, 0.4641, 0.6044, 0.4641, 0.6964, 0.4438, 0.6964, 0.4438, 0.6964, 0.4641, 0.6964, 0.4641, 0.7805, 0.4438, 0.7805, 0.4236, 0.6964, 0.4438, 0.6964, 0.4438, 0.7805, 0.4236, 0.7805, 0.4236, 0.6044, 0.4438, 0.6044, 0.4438, 0.6964, 0.4236, 0.6964, 0.3842, 0.5663, 0.4438, 0.5247, 0.4438, 0.6044, 0.4236, 0.6044, 0.489, 0.0939, 0.4438, 0.0939, 0.4438, 0.0004885, 0.4592, 0.0004885, 0.3411, 0.4027, 0.4438, 0.4027, 0.4438, 0.5247, 0.3842, 0.5663, 0.5466, 0.2807, 0.4438, 0.2807, 0.4438, 0.1873, 0.5211, 0.1873, 0.5211, 0.1873, 0.4438, 0.1873, 0.4438, 0.0939, 0.489, 0.0939, 0.4438, 0.2807, 0.3411, 0.2807, 0.3666, 0.1873, 0.4438, 0.1873, 0.4438, 0.1873, 0.3666, 0.1873, 0.3986, 0.0939, 0.4438, 0.0939, 0.3411, 0.2807, 0.4438, 0.2807, 0.4438, 0.4027, 0.3411, 0.4027, 0.4438, 0.2807, 0.5466, 0.2807, 0.5466, 0.4027, 0.4438, 0.4027, 0.7395, 0.4027, 0.8423, 0.4027, 0.8069, 0.5588, 0.7395, 0.5247, 0.7395, 0.0939, 0.7032, 0.06594, 0.7344, 0.0004883, 0.7344, 0.0004883, 0.7395, 0.5247, 0.8069, 0.5588, 0.7597, 0.6044, 0.7395, 0.6044, 0.7395, 0.6044, 0.7597, 0.6044, 0.7597, 0.6964, 0.7395, 0.6964, 0.7395, 0.6964, 0.7597, 0.6964, 0.7597, 0.7805, 0.7395, 0.7805, 0.7193, 0.6964, 0.7395, 0.6964, 0.7395, 0.7805, 0.7193, 0.7805, 0.7193, 0.6044, 0.7395, 0.6044, 0.7395, 0.6964, 0.7193, 0.6964, 0.6721, 0.5588, 0.7395, 0.5247, 0.7395, 0.6044, 0.7193, 0.6044, 0.7757, 0.06594, 0.7395, 0.0939, 0.7344, 0.0004883, 0.7548, 0.0004883, 0.6367, 0.4027, 0.7395, 0.4027, 0.7395, 0.5247, 0.6721, 0.5588, 0.8352, 0.2549, 0.7395, 0.2807, 0.7395, 0.1873, 0.813, 0.1766, 0.813, 0.1766, 0.7395, 0.1873, 0.7395, 0.0939, 0.7757, 0.06594, 0.7395, 0.2807, 0.6439, 0.2549, 0.666, 0.1766, 0.7395, 0.1873, 0.7395, 0.1873, 0.666, 0.1766, 0.7032, 0.06594, 0.7395, 0.0939, 0.6439, 0.2549, 0.7395, 0.2807, 0.7395, 0.4027, 0.6367, 0.4027, 0.7395, 0.2807, 0.8352, 0.2549, 0.8423, 0.4027, 0.7395, 0.4027, 0.4438, 0.4027, 0.5466, 0.4027, 0.5035, 0.5663, 0.4438, 0.5247, 0.4438, 0.0939, 0.3986, 0.0939, 0.4285, 0.0004883, 0.4438, 0.0004885, 0.4438, 0.5247, 0.5035, 0.5663, 0.4641, 0.6044, 0.4438, 0.6044, 0.4438, 0.6044, 0.4641, 0.6044, 0.4641, 0.6964, 0.4438, 0.6964, 0.4438, 0.6964, 0.4641, 0.6964, 0.4641, 0.7805, 0.4438, 0.7805, 0.4236, 0.6964, 0.4438, 0.6964, 0.4438, 0.7805, 0.4236, 0.7805, 0.4236, 0.6044, 0.4438, 0.6044, 0.4438, 0.6964, 0.4236, 0.6964, 0.3842, 0.5663, 0.4438, 0.5247, 0.4438, 0.6044, 0.4236, 0.6044, 0.489, 0.0939, 0.4438, 0.0939, 0.4438, 0.0004885, 0.4592, 0.0004885, 0.3411, 0.4027, 0.4438, 0.4027, 0.4438, 0.5247, 0.3842, 0.5663, 0.5466, 0.2807, 0.4438, 0.2807, 0.4438, 0.1873, 0.5211, 0.1873, 0.5211, 0.1873, 0.4438, 0.1873, 0.4438, 0.0939, 0.489, 0.0939, 0.4438, 0.2807, 0.3411, 0.2807, 0.3666, 0.1873, 0.4438, 0.1873, 0.4438, 0.1873, 0.3666, 0.1873, 0.3986, 0.0939, 0.4438, 0.0939, 0.3411, 0.2807, 0.4438, 0.2807, 0.4438, 0.4027, 0.3411, 0.4027, 0.4438, 0.2807, 0.5466, 0.2807, 0.5466, 0.4027, 0.4438, 0.4027, 0.6367, 0.4027, 0.7395, 0.4027, 0.7395, 0.5247, 0.6721, 0.5588, 0.6721, 0.5588, 0.7395, 0.5247, 0.7395, 0.6044, 0.7193, 0.6044, 0.7757, 0.06594, 0.7395, 0.0939, 0.7344, 0.0004883, 0.7548, 0.0004883, 0.7395, 0.6964, 0.7597, 0.6964, 0.7597, 0.7805, 0.7395, 0.7805, 0.7395, 0.5247, 0.8069, 0.5588, 0.7597, 0.6044, 0.7395, 0.6044, 0.7395, 0.6044, 0.7597, 0.6044, 0.7597, 0.6964, 0.7395, 0.6964, 0.7193, 0.6964, 0.7395, 0.6964, 0.7395, 0.7805, 0.7193, 0.7805, 0.8352, 0.2549, 0.7395, 0.2807, 0.7395, 0.1873, 0.813, 0.1766, 0.7193, 0.6044, 0.7395, 0.6044, 0.7395, 0.6964, 0.7193, 0.6964, 0.813, 0.1766, 0.7395, 0.1873, 0.7395, 0.0939, 0.7757, 0.06594, 0.7395, 0.2807, 0.6439, 0.2549, 0.666, 0.1766, 0.7395, 0.1873, 0.7395, 0.0939, 0.7032, 0.06594, 0.7344, 0.0004883, 0.7344, 0.0004883, 0.6439, 0.2549, 0.7395, 0.2807, 0.7395, 0.4027, 0.6367, 0.4027, 0.7395, 0.4027, 0.8423, 0.4027, 0.8069, 0.5588, 0.7395, 0.5247, 0.7395, 0.2807, 0.8352, 0.2549, 0.8423, 0.4027, 0.7395, 0.4027, 0.7395, 0.1873, 0.666, 0.1766, 0.7032, 0.06594, 0.7395, 0.0939, 0.4438, 0.4027, 0.5466, 0.4027, 0.5035, 0.5663, 0.4438, 0.5247, 0.4438, 0.0939, 0.3986, 0.0939, 0.4285, 0.0004883, 0.4438, 0.0004885, 0.4438, 0.5247, 0.5035, 0.5663, 0.4641, 0.6044, 0.4438, 0.6044, 0.4438, 0.6044, 0.4641, 0.6044, 0.4641, 0.6964, 0.4438, 0.6964, 0.4438, 0.6964, 0.4641, 0.6964, 0.4641, 0.7805, 0.4438, 0.7805, 0.4236, 0.6964, 0.4438, 0.6964, 0.4438, 0.7805, 0.4236, 0.7805, 0.4236, 0.6044, 0.4438, 0.6044, 0.4438, 0.6964, 0.4236, 0.6964, 0.3842, 0.5663, 0.4438, 0.5247, 0.4438, 0.6044, 0.4236, 0.6044, 0.489, 0.0939, 0.4438, 0.0939, 0.4438, 0.0004885, 0.4592, 0.0004885, 0.3411, 0.4027, 0.4438, 0.4027, 0.4438, 0.5247, 0.3842, 0.5663, 0.5466, 0.2807, 0.4438, 0.2807, 0.4438, 0.1873, 0.5211, 0.1873, 0.5211, 0.1873, 0.4438, 0.1873, 0.4438, 0.0939, 0.489, 0.0939, 0.4438, 0.2807, 0.3411, 0.2807, 0.3666, 0.1873, 0.4438, 0.1873, 0.4438, 0.1873, 0.3666, 0.1873, 0.3986, 0.0939, 0.4438, 0.0939, 0.3411, 0.2807, 0.4438, 0.2807, 0.4438, 0.4027, 0.3411, 0.4027, 0.4438, 0.2807, 0.5466, 0.2807, 0.5466, 0.4027, 0.4438, 0.4027, 0.7395, 0.4027, 0.8423, 0.4027, 0.8069, 0.5588, 0.7395, 0.5247, 0.7395, 0.0939, 0.7032, 0.06594, 0.7344, 0.0004883, 0.7344, 0.0004883, 0.7395, 0.5247, 0.8069, 0.5588, 0.7597, 0.6044, 0.7395, 0.6044, 0.7395, 0.6044, 0.7597, 0.6044, 0.7597, 0.6964, 0.7395, 0.6964, 0.7395, 0.6964, 0.7597, 0.6964, 0.7597, 0.7805, 0.7395, 0.7805, 0.7193, 0.6964, 0.7395, 0.6964, 0.7395, 0.7805, 0.7193, 0.7805, 0.7193, 0.6044, 0.7395, 0.6044, 0.7395, 0.6964, 0.7193, 0.6964, 0.6721, 0.5588, 0.7395, 0.5247, 0.7395, 0.6044, 0.7193, 0.6044, 0.7757, 0.06594, 0.7395, 0.0939, 0.7344, 0.0004883, 0.7548, 0.0004883, 0.6367, 0.4027, 0.7395, 0.4027, 0.7395, 0.5247, 0.6721, 0.5588, 0.8352, 0.2549, 0.7395, 0.2807, 0.7395, 0.1873, 0.813, 0.1766, 0.813, 0.1766, 0.7395, 0.1873, 0.7395, 0.0939, 0.7757, 0.06594, 0.7395, 0.2807, 0.6439, 0.2549, 0.666, 0.1766, 0.7395, 0.1873, 0.7395, 0.1873, 0.666, 0.1766, 0.7032, 0.06594, 0.7395, 0.0939, 0.6439, 0.2549, 0.7395, 0.2807, 0.7395, 0.4027, 0.6367, 0.4027, 0.7395, 0.2807, 0.8352, 0.2549, 0.8423, 0.4027, 0.7395, 0.4027, 0.7395, 0.4027, 0.8423, 0.4027, 0.8069, 0.5588, 0.7395, 0.5247, 0.7395, 0.0939, 0.7032, 0.06594, 0.7344, 0.0004883, 0.7344, 0.0004883, 0.7395, 0.5247, 0.8069, 0.5588, 0.7597, 0.6044, 0.7395, 0.6044, 0.7395, 0.6044, 0.7597, 0.6044, 0.7597, 0.6964, 0.7395, 0.6964, 0.7395, 0.6964, 0.7597, 0.6964, 0.7597, 0.7805, 0.7395, 0.7805, 0.7193, 0.6964, 0.7395, 0.6964, 0.7395, 0.7805, 0.7193, 0.7805, 0.7193, 0.6044, 0.7395, 0.6044, 0.7395, 0.6964, 0.7193, 0.6964, 0.6721, 0.5588, 0.7395, 0.5247, 0.7395, 0.6044, 0.7193, 0.6044, 0.7757, 0.06594, 0.7395, 0.0939, 0.7344, 0.0004883, 0.7548, 0.0004883, 0.6367, 0.4027, 0.7395, 0.4027, 0.7395, 0.5247, 0.6721, 0.5588, 0.8352, 0.2549, 0.7395, 0.2807, 0.7395, 0.1873, 0.813, 0.1766, 0.813, 0.1766, 0.7395, 0.1873, 0.7395, 0.0939, 0.7757, 0.06594, 0.7395, 0.2807, 0.6439, 0.2549, 0.666, 0.1766, 0.7395, 0.1873, 0.7395, 0.1873, 0.666, 0.1766, 0.7032, 0.06594, 0.7395, 0.0939, 0.6439, 0.2549, 0.7395, 0.2807, 0.7395, 0.4027, 0.6367, 0.4027, 0.7395, 0.2807, 0.8352, 0.2549, 0.8423, 0.4027, 0.7395, 0.4027, 0.4438, 0.4027, 0.5466, 0.4027, 0.5035, 0.5663, 0.4438, 0.5247, 0.4438, 0.0939, 0.3986, 0.0939, 0.4285, 0.0004883, 0.4438, 0.0004885, 0.4438, 0.5247, 0.5035, 0.5663, 0.4641, 0.6044, 0.4438, 0.6044, 0.4438, 0.6044, 0.4641, 0.6044, 0.4641, 0.6964, 0.4438, 0.6964, 0.4438, 0.6964, 0.4641, 0.6964, 0.4641, 0.7805, 0.4438, 0.7805, 0.4236, 0.6964, 0.4438, 0.6964, 0.4438, 0.7805, 0.4236, 0.7805, 0.4236, 0.6044, 0.4438, 0.6044, 0.4438, 0.6964, 0.4236, 0.6964, 0.3842, 0.5663, 0.4438, 0.5247, 0.4438, 0.6044, 0.4236, 0.6044, 0.489, 0.0939, 0.4438, 0.0939, 0.4438, 0.0004885, 0.4592, 0.0004885, 0.3411, 0.4027, 0.4438, 0.4027, 0.4438, 0.5247, 0.3842, 0.5663, 0.5466, 0.2807, 0.4438, 0.2807, 0.4438, 0.1873, 0.5211, 0.1873, 0.5211, 0.1873, 0.4438, 0.1873, 0.4438, 0.0939, 0.489, 0.0939, 0.4438, 0.2807, 0.3411, 0.2807, 0.3666, 0.1873, 0.4438, 0.1873, 0.4438, 0.1873, 0.3666, 0.1873, 0.3986, 0.0939, 0.4438, 0.0939, 0.3411, 0.2807, 0.4438, 0.2807, 0.4438, 0.4027, 0.3411, 0.4027, 0.4438, 0.2807, 0.5466, 0.2807, 0.5466, 0.4027, 0.4438, 0.4027, 0.7395, 0.4027, 0.8423, 0.4027, 0.8069, 0.5588, 0.7395, 0.5247, 0.7395, 0.0939, 0.7032, 0.06594, 0.7344, 0.0004883, 0.7344, 0.0004883, 0.7395, 0.5247, 0.8069, 0.5588, 0.7597, 0.6044, 0.7395, 0.6044, 0.7395, 0.6044, 0.7597, 0.6044, 0.7597, 0.6964, 0.7395, 0.6964, 0.7395, 0.6964, 0.7597, 0.6964, 0.7597, 0.7805, 0.7395, 0.7805, 0.7193, 0.6964, 0.7395, 0.6964, 0.7395, 0.7805, 0.7193, 0.7805, 0.7193, 0.6044, 0.7395, 0.6044, 0.7395, 0.6964, 0.7193, 0.6964, 0.6721, 0.5588, 0.7395, 0.5247, 0.7395, 0.6044, 0.7193, 0.6044, 0.7757, 0.06594, 0.7395, 0.0939, 0.7344, 0.0004883, 0.7548, 0.0004883, 0.6367, 0.4027, 0.7395, 0.4027, 0.7395, 0.5247, 0.6721, 0.5588, 0.8352, 0.2549, 0.7395, 0.2807, 0.7395, 0.1873, 0.813, 0.1766, 0.813, 0.1766, 0.7395, 0.1873, 0.7395, 0.0939, 0.7757, 0.06594, 0.7395, 0.2807, 0.6439, 0.2549, 0.666, 0.1766, 0.7395, 0.1873, 0.7395, 0.1873, 0.666, 0.1766, 0.7032, 0.06594, 0.7395, 0.0939, 0.6439, 0.2549, 0.7395, 0.2807, 0.7395, 0.4027, 0.6367, 0.4027, 0.7395, 0.2807, 0.8352, 0.2549, 0.8423, 0.4027, 0.7395, 0.4027, 0.7395, 0.4027, 0.8423, 0.4027, 0.8069, 0.5588, 0.7395, 0.5247, 0.7395, 0.0939, 0.7032, 0.06594, 0.7344, 0.0004883, 0.7344, 0.0004883, 0.7395, 0.5247, 0.8069, 0.5588, 0.7597, 0.6044, 0.7395, 0.6044, 0.7395, 0.6044, 0.7597, 0.6044, 0.7597, 0.6964, 0.7395, 0.6964, 0.7395, 0.6964, 0.7597, 0.6964, 0.7597, 0.7805, 0.7395, 0.7805, 0.7193, 0.6964, 0.7395, 0.6964, 0.7395, 0.7805, 0.7193, 0.7805, 0.7193, 0.6044, 0.7395, 0.6044, 0.7395, 0.6964, 0.7193, 0.6964, 0.6721, 0.5588, 0.7395, 0.5247, 0.7395, 0.6044, 0.7193, 0.6044, 0.7757, 0.06594, 0.7395, 0.0939, 0.7344, 0.0004883, 0.7548, 0.0004883, 0.6367, 0.4027, 0.7395, 0.4027, 0.7395, 0.5247, 0.6721, 0.5588, 0.8352, 0.2549, 0.7395, 0.2807, 0.7395, 0.1873, 0.813, 0.1766, 0.813, 0.1766, 0.7395, 0.1873, 0.7395, 0.0939, 0.7757, 0.06594, 0.7395, 0.2807, 0.6439, 0.2549, 0.666, 0.1766, 0.7395, 0.1873, 0.7395, 0.1873, 0.666, 0.1766, 0.7032, 0.06594, 0.7395, 0.0939, 0.6439, 0.2549, 0.7395, 0.2807, 0.7395, 0.4027, 0.6367, 0.4027, 0.7395, 0.2807, 0.8352, 0.2549, 0.8423, 0.4027, 0.7395, 0.4027])
me_cylinder_001.materials.append(mat_plam_tree)
me_cylinder_001.materials.append(mat_material_001)
me_cylinder_001.update()
me_cylinder_001.normals_split_custom_set([tuple(v) for v in zip(*[iter([0.003727, -0.5497, 0.8353, 0.01646, 0.03633, 0.9992, -0.873, -0.0217, 0.4873, -0.7057, -0.5989, 0.3786, -0.7057, -0.5989, 0.3786, -0.873, -0.0217, 0.4873, -0.8584, -0.009193, -0.5128, -0.6983, -0.5913, -0.4033, -0.6983, -0.5913, -0.4033, -0.8584, -0.009193, -0.5128, 0.01584, 0.05661, -0.9983, 0.003372, -0.5883, -0.8086, 0.003372, -0.5883, -0.8086, 0.01584, 0.05661, -0.9983, 0.8623, 0.1031, -0.4958, 0.7056, -0.5825, -0.4036, 0.8623, 0.1031, -0.4958, 0.01584, 0.05661, -0.9983, -0.0174, 0.04146, -0.999, 0.8603, 0.09182, -0.5015, 0.7056, -0.5825, -0.4036, 0.8623, 0.1031, -0.4958, 0.8773, 0.09361, 0.4707, 0.7128, -0.5901, 0.3791, 0.7128, -0.5901, 0.3791, 0.8773, 0.09361, 0.4707, 0.01646, 0.03633, 0.9992, 0.003727, -0.5497, 0.8353, 0.003727, -0.5497, 0.8353, -0.7057, -0.5989, 0.3786, -0.6983, -0.5913, -0.4033, 0.003372, -0.5883, -0.8086, 0.7056, -0.5825, -0.4036, 0.7128, -0.5901, 0.3791, 0.8553, 0.0696, 0.5134, 0.8603, 0.09182, -0.5015, 0.8527, -0.0529, -0.5197, 0.8521, -0.04422, 0.5215, -0.8584, -0.009193, -0.5128, -0.873, -0.0217, 0.4873, -0.8655, -0.04405, 0.499, -0.8718, -0.02528, -0.4891, 0.8773, 0.09361, 0.4707, 0.8623, 0.1031, -0.4958, 0.8603, 0.09182, -0.5015, 0.8553, 0.0696, 0.5134, -0.873, -0.0217, 0.4873, 0.01646, 0.03633, 0.9992, -0.01649, 0.0002849, 0.9999, -0.8655, -0.04405, 0.499, 0.01584, 0.05661, -0.9983, -0.8584, -0.009193, -0.5128, -0.8718, -0.02528, -0.4891, -0.0174, 0.04146, -0.999, 0.01646, 0.03633, 0.9992, 0.8773, 0.09361, 0.4707, 0.8553, 0.0696, 0.5134, -0.01649, 0.0002849, 0.9999, 0.8527, -0.0529, -0.5197, -0.03971, 0.01631, -0.9991, 0.08254, 0.5897, -0.8034, 0.7694, 0.4798, -0.4217, -0.0174, 0.04146, -0.999, -0.8718, -0.02528, -0.4891, -0.8761, 0.07971, -0.4754, -0.03971, 0.01631, -0.9991, -0.8655, -0.04405, 0.499, -0.01649, 0.0002849, 0.9999, -0.01379, 0.02593, 0.9996, -0.855, 0.08233, 0.5121, -0.01649, 0.0002849, 0.9999, 0.8553, 0.0696, 0.5134, 0.8521, -0.04422, 0.5215, -0.01379, 0.02593, 0.9996, 0.8603, 0.09182, -0.5015, -0.0174, 0.04146, -0.999, -0.03971, 0.01631, -0.9991, 0.8527, -0.0529, -0.5197, -0.8718, -0.02528, -0.4891, -0.8655, -0.04405, 0.499, -0.855, 0.08233, 0.5121, -0.8761, 0.07971, -0.4754, -0.5643, 0.7082, 0.4243, 0.1269, 0.6434, 0.755, 0.7855, 0.478, 0.393, 0.7694, 0.4798, -0.4217, 0.08254, 0.5897, -0.8034, -0.5844, 0.7116, -0.3899, -0.8761, 0.07971, -0.4754, -0.855, 0.08233, 0.5121, -0.5643, 0.7082, 0.4243, -0.5844, 0.7116, -0.3899, 0.8521, -0.04422, 0.5215, 0.8527, -0.0529, -0.5197, 0.7694, 0.4798, -0.4217, 0.7855, 0.478, 0.393, -0.03971, 0.01631, -0.9991, -0.8761, 0.07971, -0.4754, -0.5844, 0.7116, -0.3899, 0.08254, 0.5897, -0.8034, -0.855, 0.08233, 0.5121, -0.01379, 0.02593, 0.9996, 0.1269, 0.6434, 0.755, -0.5643, 0.7082, 0.4243, -0.01379, 0.02593, 0.9996, 0.8521, -0.04422, 0.5215, 0.7855, 0.478, 0.393, 0.1269, 0.6434, 0.755, 0.09524, 0.9558, 0.2782, -0.3106, 0.9059, 0.2879, -0.2607, 0.8422, 0.4719, 0.1121, 0.8829, 0.456, 0.02601, 0.9486, -0.3155, 0.4203, 0.8525, -0.3109, 0.3714, 0.8365, -0.4029, 0.0117, 0.9177, -0.397, 0.1121, 0.8829, 0.456, -0.2607, 0.8422, 0.4719, -0.1324, 0.7996, 0.5858, 0.1212, 0.7907, 0.6001, 0.1212, 0.7907, 0.6001, -0.1324, 0.7996, 0.5858, 0.02259, 0.6586, 0.7521, 0.1444, 0.6479, 0.7479, 0.1444, 0.6479, 0.7479, 0.02259, 0.6586, 0.7521, 0.01955, 0.5887, 0.8081, 0.1454, 0.5864, 0.7969, 0.261, 0.648, 0.7155, 0.1444, 0.6479, 0.7479, 0.1454, 0.5864, 0.7969, 0.2797, 0.5732, 0.7702, 0.368, 0.7714, 0.5191, 0.1212, 0.7907, 0.6001, 0.1444, 0.6479, 0.7479, 0.261, 0.648, 0.7155, 0.4718, 0.7996, 0.3715, 0.1121, 0.8829, 0.456, 0.1212, 0.7907, 0.6001, 0.368, 0.7714, 0.5191, -0.3626, 0.901, -0.2382, 0.02601, 0.9486, -0.3155, 0.0117, 0.9177, -0.397, -0.323, 0.8818, -0.3435, 0.4842, 0.8507, 0.2047, 0.09524, 0.9558, 0.2782, 0.1121, 0.8829, 0.456, 0.4718, 0.7996, 0.3715, -0.3497, 0.9342, 0.07053, 0.05968, 0.998, 0.01958, 0.0391, 0.9859, -0.1625, -0.3792, 0.9206, -0.09306, -0.3792, 0.9206, -0.09306, 0.0391, 0.9859, -0.1625, 0.02601, 0.9486, -0.3155, -0.3626, 0.901, -0.2382, 0.05968, 0.998, 0.01958, 0.4664, 0.8846, 0.001515, 0.451, 0.8747, -0.1774, 0.0391, 0.9859, -0.1625, 0.0391, 0.9859, -0.1625, 0.451, 0.8747, -0.1774, 0.4203, 0.8525, -0.3109, 0.02601, 0.9486, -0.3155, 0.4664, 0.8846, 0.001515, 0.05968, 0.998, 0.01958, 0.09524, 0.9558, 0.2782, 0.4842, 0.8507, 0.2047, 0.05968, 0.998, 0.01958, -0.3497, 0.9342, 0.07053, -0.3106, 0.9059, 0.2879, 0.09524, 0.9558, 0.2782, 0.5822, 0.8112, -0.05507, 0.552, 0.7613, 0.34, 0.6754, 0.6624, 0.3241, 0.7122, 0.6992, -0.06275, -0.01396, 0.9999, 0.0002697, -0.02351, 0.954, -0.299, -0.1217, 0.9585, -0.2579, -0.1026, 0.9947, 0.002042, 0.7122, 0.6992, -0.06275, 0.6754, 0.6624, 0.3241, 0.7983, 0.5676, 0.2013, 0.8329, 0.5497, -0.06457, 0.8329, 0.5497, -0.06457, 0.7983, 0.5676, 0.2013, 0.9237, 0.3768, 0.06934, 0.931, 0.3606, -0.0572, 0.931, 0.3606, -0.0572, 0.9237, 0.3768, 0.06934, 0.954, 0.2869, 0.08702, 0.9558, 0.2877, -0.06038, 0.9107, 0.3693, -0.1848, 0.931, 0.3606, -0.0572, 0.9558, 0.2877, -0.06038, 0.9391, 0.2829, -0.195, 0.7651, 0.5599, -0.3181, 0.8329, 0.5497, -0.06457, 0.931, 0.3606, -0.0572, 0.9107, 0.3693, -0.1848, 0.6182, 0.6534, -0.4369, 0.7122, 0.6992, -0.06275, 0.8329, 0.5497, -0.06457, 0.7651, 0.5599, -0.3181, 0.04244, 0.9535, 0.2983, -0.01396, 0.9999, 0.0002697, -0.1026, 0.9947, 0.002042, -0.07402, 0.9563, 0.2829, 0.4889, 0.7542, -0.4384, 0.5822, 0.8112, -0.05507, 0.7122, 0.6992, -0.06275, 0.6182, 0.6534, -0.4369, 0.4398, 0.8389, 0.3205, 0.4289, 0.9022, -0.04449, 0.2239, 0.9743, -0.02508, 0.2963, 0.9054, 0.304, 0.2963, 0.9054, 0.304, 0.2239, 0.9743, -0.02508, -0.01396, 0.9999, 0.0002697, 0.04244, 0.9535, 0.2983, 0.4289, 0.9022, -0.04449, 0.3743, 0.8353, -0.4027, 0.2269, 0.9049, -0.3601, 0.2239, 0.9743, -0.02508, 0.2239, 0.9743, -0.02508, 0.2269, 0.9049, -0.3601, -0.02351, 0.954, -0.299, -0.01396, 0.9999, 0.0002697, 0.3743, 0.8353, -0.4027, 0.4289, 0.9022, -0.04449, 0.5822, 0.8112, -0.05507, 0.4889, 0.7542, -0.4384, 0.4289, 0.9022, -0.04449, 0.4398, 0.8389, 0.3205, 0.552, 0.7613, 0.34, 0.5822, 0.8112, -0.05507, -0.2134, 0.9558, 0.2023, -0.391, 0.9059, -0.1628, -0.5376, 0.8422, -0.04088, -0.3681, 0.8829, 0.2915, 0.2978, 0.9486, -0.1075, 0.4575, 0.8525, 0.2529, 0.5208, 0.8365, 0.1703, 0.3659, 0.9177, -0.1544, -0.3681, 0.8829, 0.2915, -0.5376, 0.8422, -0.04088, -0.5878, 0.7996, 0.1232, -0.4954, 0.7907, 0.3597, -0.4954, 0.7907, 0.3597, -0.5878, 0.7996, 0.1232, -0.6746, 0.6586, 0.3333, -0.6201, 0.6479, 0.4423, -0.6201, 0.6479, 0.4423, -0.6746, 0.6586, 0.3333, -0.7268, 0.5887, 0.3538, -0.6643, 0.5864, 0.4636, -0.5422, 0.648, 0.5349, -0.6201, 0.6479, 0.4423, -0.6643, 0.5864, 0.4636, -0.5841, 0.5732, 0.5747, -0.3191, 0.7714, 0.5506, -0.4954, 0.7907, 0.3597, -0.6201, 0.6479, 0.4423, -0.5422, 0.648, 0.5349, -0.1416, 0.7996, 0.5836, -0.3681, 0.8829, 0.2915, -0.4954, 0.7907, 0.3597, -0.3191, 0.7714, 0.5506, 0.06585, 0.901, -0.4288, 0.2978, 0.9486, -0.1075, 0.3659, 0.9177, -0.1544, 0.1781, 0.8818, -0.4366, 0.01521, 0.8507, 0.5255, -0.2134, 0.9558, 0.2023, -0.3681, 0.8829, 0.2915, -0.1416, 0.7996, 0.5836, -0.2095, 0.9342, -0.2887, 0.007007, 0.998, 0.06242, 0.164, 0.9859, -0.03201, -0.07306, 0.9206, -0.3836, -0.07306, 0.9206, -0.3836, 0.164, 0.9859, -0.03201, 0.2978, 0.9486, -0.1075, 0.06585, 0.901, -0.4288, 0.007007, 0.998, 0.06242, 0.1926, 0.8846, 0.4248, 0.3489, 0.8747, 0.3364, 0.164, 0.9859, -0.03201, 0.164, 0.9859, -0.03201, 0.3489, 0.8747, 0.3364, 0.4575, 0.8525, 0.2529, 0.2978, 0.9486, -0.1075, 0.1926, 0.8846, 0.4248, 0.007007, 0.998, 0.06242, -0.2134, 0.9558, 0.2023, 0.01521, 0.8507, 0.5255, 0.007007, 0.998, 0.06242, -0.2095, 0.9342, -0.2887, -0.391, 0.9059, -0.1628, -0.2134, 0.9558, 0.2023, -0.2973, 0.9205, 0.2534, -0.1409, 0.9842, -0.1076, -0.2868, 0.9397, -0.1864, -0.4334, 0.8852, 0.1692, -0.4334, 0.8852, 0.1692, -0.2868, 0.9397, -0.1864, -0.4377, 0.857, -0.272, -0.5175, 0.8554, -0.02178, 0.507, 0.8552, -0.1078, 0.4095, 0.8942, 0.1805, 0.4747, 0.8514, 0.2231, 0.5871, 0.8088, -0.0353, -0.5826, 0.7283, -0.3608, -0.5035, 0.7306, -0.4612, -0.5527, 0.6614, -0.5071, -0.6319, 0.6736, -0.3834, -0.2868, 0.9397, -0.1864, -0.0687, 0.8628, -0.5008, -0.2636, 0.8391, -0.4759, -0.4377, 0.857, -0.272, -0.4377, 0.857, -0.272, -0.2636, 0.8391, -0.4759, -0.5035, 0.7306, -0.4612, -0.5826, 0.7283, -0.3608, -0.6317, 0.7367, -0.2412, -0.5826, 0.7283, -0.3608, -0.6319, 0.6736, -0.3834, -0.6928, 0.6718, -0.262, 0.176, 0.9209, -0.3478, 0.01565, 0.9996, -0.02304, 0.208, 0.9751, 0.07698, 0.301, 0.9204, -0.2496, -0.5175, 0.8554, -0.02178, -0.4377, 0.857, -0.272, -0.5826, 0.7283, -0.3608, -0.6317, 0.7367, -0.2412, 0.301, 0.9204, -0.2496, 0.208, 0.9751, 0.07698, 0.4095, 0.8942, 0.1805, 0.507, 0.8552, -0.1078, 0.01565, 0.9996, -0.02304, -0.1603, 0.9418, 0.2954, 0.0003114, 0.9381, 0.3463, 0.208, 0.9751, 0.07698, 0.4095, 0.8942, 0.1805, 0.2395, 0.8704, 0.4301, 0.3365, 0.8294, 0.446, 0.4747, 0.8514, 0.2231, -0.1603, 0.9418, 0.2954, 0.01565, 0.9996, -0.02304, -0.1409, 0.9842, -0.1076, -0.2973, 0.9205, 0.2534, -0.1409, 0.9842, -0.1076, 0.0715, 0.8978, -0.4346, -0.0687, 0.8628, -0.5008, -0.2868, 0.9397, -0.1864, 0.01565, 0.9996, -0.02304, 0.176, 0.9209, -0.3478, 0.0715, 0.8978, -0.4346, -0.1409, 0.9842, -0.1076, 0.208, 0.9751, 0.07698, 0.0003114, 0.9381, 0.3463, 0.2395, 0.8704, 0.4301, 0.4095, 0.8942, 0.1805, 0.1462, 0.9324, -0.3304, 0.5267, 0.8173, -0.2338, 0.513, 0.7475, -0.4219, 0.161, 0.8488, -0.5036, 0.06502, 0.9631, 0.261, -0.3266, 0.9317, 0.1593, -0.3054, 0.9157, 0.2613, 0.0532, 0.9372, 0.3446, 0.161, 0.8488, -0.5036, 0.513, 0.7475, -0.4219, 0.4112, 0.7168, -0.5631, 0.1715, 0.7477, -0.6415, 0.1715, 0.7477, -0.6415, 0.4112, 0.7168, -0.5631, 0.2795, 0.5894, -0.7579, 0.1605, 0.5988, -0.7846, 0.1605, 0.5988, -0.7846, 0.2795, 0.5894, -0.7579, 0.2838, 0.5155, -0.8085, 0.1607, 0.5344, -0.8298, 0.04136, 0.6203, -0.7833, 0.1605, 0.5988, -0.7846, 0.1607, 0.5344, -0.8298, 0.0238, 0.5452, -0.8379, -0.08712, 0.7751, -0.6258, 0.1715, 0.7477, -0.6415, 0.1605, 0.5988, -0.7846, 0.04136, 0.6203, -0.7833, -0.2174, 0.8317, -0.5109, 0.161, 0.8488, -0.5036, 0.1715, 0.7477, -0.6415, -0.08712, 0.7751, -0.6258, 0.446, 0.8475, 0.2878, 0.06502, 0.9631, 0.261, 0.0532, 0.9372, 0.3446, 0.3791, 0.8437, 0.3801, -0.2611, 0.8977, -0.355, 0.1462, 0.9324, -0.3304, 0.161, 0.8488, -0.5036, -0.2174, 0.8317, -0.5109, 0.5155, 0.8568, -0.015, 0.124, 0.9896, -0.07319, 0.09676, 0.9894, 0.1084, 0.501, 0.8521, 0.1511, 0.501, 0.8521, 0.1511, 0.09676, 0.9894, 0.1084, 0.06502, 0.9631, 0.261, 0.446, 0.8475, 0.2878, 0.124, 0.9896, -0.07319, -0.2881, 0.9449, -0.1555, -0.3191, 0.9475, 0.02164, 0.09676, 0.9894, 0.1084, 0.09676, 0.9894, 0.1084, -0.3191, 0.9475, 0.02164, -0.3266, 0.9317, 0.1593, 0.06502, 0.9631, 0.261, -0.2881, 0.9449, -0.1555, 0.124, 0.9896, -0.07319, 0.1462, 0.9324, -0.3304, -0.2611, 0.8977, -0.355, 0.124, 0.9896, -0.07319, 0.5155, 0.8568, -0.015, 0.5267, 0.8173, -0.2338, 0.1462, 0.9324, -0.3304, 0.2411, 0.9695, -0.04288, 0.2173, 0.8761, -0.4304, 0.06228, 0.9075, -0.4154, 0.07171, 0.9968, -0.03553, 0.7704, 0.6334, -0.07281, 0.7457, 0.6257, 0.229, 0.8122, 0.5501, 0.1942, 0.8239, 0.5626, -0.06839, 0.07171, 0.9968, -0.03553, 0.06228, 0.9075, -0.4154, -0.08788, 0.9517, -0.2942, -0.1203, 0.9923, -0.03062, -0.1203, 0.9923, -0.03062, -0.08788, 0.9517, -0.2942, -0.3127, 0.9368, -0.1571, -0.328, 0.9442, -0.03048, -0.328, 0.9442, -0.03048, -0.3127, 0.9368, -0.1571, -0.401, 0.9001, -0.1701, -0.3996, 0.9164, -0.02359, -0.3065, 0.9469, 0.09721, -0.328, 0.9442, -0.03048, -0.3996, 0.9164, -0.02359, -0.3905, 0.9138, 0.1118, -0.0652, 0.9721, 0.2254, -0.1203, 0.9923, -0.03062, -0.328, 0.9442, -0.03048, -0.3065, 0.9469, 0.09721, 0.1028, 0.9324, 0.3464, 0.07171, 0.9968, -0.03553, -0.1203, 0.9923, -0.03062, -0.0652, 0.9721, 0.2254, 0.6945, 0.6173, -0.3697, 0.7704, 0.6334, -0.07281, 0.8239, 0.5626, -0.06839, 0.7723, 0.5322, -0.347, 0.2634, 0.8994, 0.3489, 0.2411, 0.9695, -0.04288, 0.07171, 0.9968, -0.03553, 0.1028, 0.9324, 0.3464, 0.3494, 0.8428, -0.4094, 0.4096, 0.9109, -0.05007, 0.5971, 0.7998, -0.06127, 0.4932, 0.7784, -0.3884, 0.4932, 0.7784, -0.3884, 0.5971, 0.7998, -0.06127, 0.7704, 0.6334, -0.07281, 0.6945, 0.6173, -0.3697, 0.4096, 0.9109, -0.05007, 0.3989, 0.8612, 0.3149, 0.5469, 0.79, 0.277, 0.5971, 0.7998, -0.06127, 0.5971, 0.7998, -0.06127, 0.5469, 0.79, 0.277, 0.7457, 0.6257, 0.229, 0.7704, 0.6334, -0.07281, 0.3989, 0.8612, 0.3149, 0.4096, 0.9109, -0.05007, 0.2411, 0.9695, -0.04288, 0.2634, 0.8994, 0.3489, 0.4096, 0.9109, -0.05007, 0.3494, 0.8428, -0.4094, 0.2173, 0.8761, -0.4304, 0.2411, 0.9695, -0.04288, 0.06324, 0.9695, 0.2366, 0.4474, 0.8761, 0.1799, 0.4191, 0.9075, 0.02672, 0.0415, 0.9968, 0.06843, 0.1381, 0.6334, 0.7614, -0.1648, 0.6257, 0.7625, -0.1244, 0.5501, 0.8258, 0.1382, 0.5626, 0.8151, 0.0415, 0.9968, 0.06843, 0.4191, 0.9075, 0.02672, 0.2857, 0.9517, -0.1126, 0.02028, 0.9923, -0.1225, 0.02028, 0.9923, -0.1225, 0.2857, 0.9517, -0.1126, 0.13, 0.9368, -0.3249, 0.002473, 0.9442, -0.3294, 0.002473, 0.9442, -0.3294, 0.13, 0.9368, -0.3249, 0.1354, 0.9001, -0.414, -0.01048, 0.9164, -0.4001, -0.1229, 0.9469, -0.2971, 0.002473, 0.9442, -0.3294, -0.01048, 0.9164, -0.4001, -0.1446, 0.9138, -0.3796, -0.2301, 0.9721, -0.04579, 0.02028, 0.9923, -0.1225, 0.002473, 0.9442, -0.3294, -0.1229, 0.9469, -0.2971, -0.3364, 0.9324, 0.1319, 0.0415, 0.9968, 0.06843, 0.02028, 0.9923, -0.1225, -0.2301, 0.9721, -0.04579, 0.4274, 0.6173, 0.6605, 0.1381, 0.6334, 0.7614, 0.1382, 0.5626, 0.8151, 0.4114, 0.5322, 0.74, -0.3252, 0.8994, 0.2921, 0.06324, 0.9695, 0.2366, 0.0415, 0.9968, 0.06843, -0.3364, 0.9324, 0.1319, 0.4376, 0.8428, 0.3133, 0.08473, 0.9109, 0.4039, 0.1118, 0.7998, 0.5897, 0.429, 0.7784, 0.4584, 0.429, 0.7784, 0.4584, 0.1118, 0.7998, 0.5897, 0.1381, 0.6334, 0.7614, 0.4274, 0.6173, 0.6605, 0.08473, 0.9109, 0.4039, -0.2798, 0.8612, 0.4243, -0.2295, 0.79, 0.5685, 0.1118, 0.7998, 0.5897, 0.1118, 0.7998, 0.5897, -0.2295, 0.79, 0.5685, -0.1648, 0.6257, 0.7625, 0.1381, 0.6334, 0.7614, -0.2798, 0.8612, 0.4243, 0.08473, 0.9109, 0.4039, 0.06324, 0.9695, 0.2366, -0.3252, 0.8994, 0.2921, 0.08473, 0.9109, 0.4039, 0.4376, 0.8428, 0.3133, 0.4474, 0.8761, 0.1799, 0.06324, 0.9695, 0.2366, 0.1226, 0.9906, -0.06084, -0.1571, 0.959, 0.236, 0.01246, 0.9396, 0.3421, 0.2654, 0.9619, 0.06567, -0.3283, 0.8436, -0.4249, -0.02671, 0.7375, -0.6748, -0.122, 0.7017, -0.702, -0.3894, 0.7947, -0.4656, 0.2654, 0.9619, 0.06567, 0.01246, 0.9396, 0.3421, 0.1883, 0.9209, 0.3413, 0.3824, 0.9067, 0.1779, 0.3824, 0.9067, 0.1779, 0.1883, 0.9209, 0.3413, 0.4327, 0.8186, 0.3778, 0.5193, 0.8028, 0.293, 0.5193, 0.8028, 0.293, 0.4327, 0.8186, 0.3778, 0.4782, 0.7642, 0.4327, 0.5619, 0.7548, 0.3385, 0.5817, 0.7909, 0.1899, 0.5193, 0.8028, 0.293, 0.5619, 0.7548, 0.3385, 0.6427, 0.7308, 0.2298, 0.5087, 0.8598, -0.04507, 0.3824, 0.9067, 0.1779, 0.5193, 0.8028, 0.293, 0.5817, 0.7909, 0.1899, 0.4798, 0.848, -0.2251, 0.2654, 0.9619, 0.06567, 0.3824, 0.9067, 0.1779, 0.5087, 0.8598, -0.04507, -0.55, 0.8299, -0.09334, -0.3283, 0.8436, -0.4249, -0.3894, 0.7947, -0.4656, -0.59, 0.7847, -0.1902, 0.3687, 0.8571, -0.3598, 0.1226, 0.9906, -0.06084, 0.2654, 0.9619, 0.06567, 0.4798, 0.848, -0.2251, -0.3364, 0.9357, 0.1061, -0.08408, 0.9708, -0.2246, -0.2205, 0.9162, -0.3347, -0.4666, 0.8844, 0.01528, -0.4666, 0.8844, 0.01528, -0.2205, 0.9162, -0.3347, -0.3283, 0.8436, -0.4249, -0.55, 0.8299, -0.09334, -0.08408, 0.9708, -0.2246, 0.2136, 0.8419, -0.4956, 0.08267, 0.79, -0.6075, -0.2205, 0.9162, -0.3347, -0.2205, 0.9162, -0.3347, 0.08267, 0.79, -0.6075, -0.02671, 0.7375, -0.6748, -0.3283, 0.8436, -0.4249, 0.2136, 0.8419, -0.4956, -0.08408, 0.9708, -0.2246, 0.1226, 0.9906, -0.06084, 0.3687, 0.8571, -0.3598, -0.08408, 0.9708, -0.2246, -0.3364, 0.9357, 0.1061, -0.1571, 0.959, 0.236, 0.1226, 0.9906, -0.06084, 0.04957, 0.9695, -0.2398, -0.3192, 0.8761, -0.3614, -0.3627, 0.9075, -0.2118, -0.006409, 0.9968, -0.07977, 0.218, 0.6334, -0.7425, 0.4892, 0.6257, -0.6076, 0.4815, 0.5501, -0.6823, 0.2419, 0.5626, -0.7906, -0.006409, 0.9968, -0.07977, -0.3627, 0.9075, -0.2118, -0.3058, 0.9517, -0.02746, -0.07305, 0.9923, 0.1004, -0.07305, 0.9923, 0.1004, -0.3058, 0.9517, -0.02746, -0.2618, 0.9368, 0.2321, -0.1499, 0.9442, 0.2933, -0.1499, 0.9442, 0.2933, -0.2618, 0.9368, 0.2321, -0.3066, 0.9001, 0.3094, -0.17, 0.9164, 0.3623, -0.02334, 0.9469, 0.3207, -0.1499, 0.9442, 0.2933, -0.17, 0.9164, 0.3623, -0.04093, 0.9138, 0.4041, 0.1852, 0.9721, 0.1441, -0.07305, 0.9923, 0.1004, -0.1499, 0.9442, 0.2933, -0.02334, 0.9469, 0.3207, 0.3598, 0.9324, 0.0329, -0.006409, 0.9968, -0.07977, -0.07305, 0.9923, 0.1004, 0.1852, 0.9721, 0.1441, -0.08586, 0.6173, -0.7821, 0.218, 0.6334, -0.7425, 0.2419, 0.5626, -0.7906, -0.03595, 0.5322, -0.8459, 0.4216, 0.8994, -0.1153, 0.04957, 0.9695, -0.2398, -0.006409, 0.9968, -0.07977, 0.3598, 0.9324, 0.0329, -0.2506, 0.8428, -0.4763, 0.1054, 0.9109, -0.399, 0.1645, 0.7998, -0.5773, -0.1779, 0.7784, -0.6021, -0.1779, 0.7784, -0.6021, 0.1645, 0.7998, -0.5773, 0.218, 0.6334, -0.7425, -0.08586, 0.6173, -0.7821, 0.1054, 0.9109, -0.399, 0.4403, 0.8612, -0.2538, 0.46, 0.79, -0.4052, 0.1645, 0.7998, -0.5773, 0.1645, 0.7998, -0.5773, 0.46, 0.79, -0.4052, 0.4892, 0.6257, -0.6076, 0.218, 0.6334, -0.7425, 0.4403, 0.8612, -0.2538, 0.1054, 0.9109, -0.399, 0.04957, 0.9695, -0.2398, 0.4216, 0.8994, -0.1153, 0.1054, 0.9109, -0.399, -0.2506, 0.8428, -0.4763, -0.3192, 0.8761, -0.3614, 0.04957, 0.9695, -0.2398, 0.0662, 0.9974, -0.02869, 0.3214, 0.909, 0.2655, 0.4288, 0.8909, 0.1496, 0.188, 0.9711, -0.1469, -0.3639, 0.8408, 0.4009, -0.5492, 0.8198, 0.1622, -0.5898, 0.769, 0.2466, -0.4203, 0.7897, 0.4468, 0.188, 0.9711, -0.1469, 0.4288, 0.8909, 0.1496, 0.4646, 0.8844, -0.04493, 0.3207, 0.9077, -0.2706, 0.3207, 0.9077, -0.2706, 0.4646, 0.8844, -0.04493, 0.5302, 0.7984, -0.2854, 0.4583, 0.7982, -0.391, 0.4583, 0.7982, -0.391, 0.5302, 0.7984, -0.2854, 0.5939, 0.7366, -0.3234, 0.4987, 0.7496, -0.4352, 0.3584, 0.8048, -0.4732, 0.4583, 0.7982, -0.391, 0.4987, 0.7496, -0.4352, 0.4014, 0.7472, -0.5298, 0.1062, 0.9003, -0.4221, 0.3207, 0.9077, -0.2706, 0.4583, 0.7982, -0.391, 0.3584, 0.8048, -0.4732, -0.1028, 0.9118, -0.3976, 0.188, 0.9711, -0.1469, 0.3207, 0.9077, -0.2706, 0.1062, 0.9003, -0.4221, -0.1153, 0.8081, 0.5777, -0.3639, 0.8408, 0.4009, -0.4203, 0.7897, 0.4468, -0.2042, 0.7506, 0.6284, -0.2261, 0.9296, -0.2911, 0.0662, 0.9974, -0.02869, 0.188, 0.9711, -0.1469, -0.1028, 0.9118, -0.3976, 0.206, 0.9175, 0.3403, -0.06184, 0.9935, 0.09571, -0.2121, 0.9456, 0.2466, 0.07558, 0.8999, 0.4295, 0.07558, 0.8999, 0.4295, -0.2121, 0.9456, 0.2466, -0.3639, 0.8408, 0.4009, -0.1153, 0.8081, 0.5777, -0.06184, 0.9935, 0.09571, -0.3083, 0.9356, -0.172, -0.404, 0.9141, -0.03488, -0.2121, 0.9456, 0.2466, -0.2121, 0.9456, 0.2466, -0.404, 0.9141, -0.03488, -0.5492, 0.8198, 0.1622, -0.3639, 0.8408, 0.4009, -0.3083, 0.9356, -0.172, -0.06184, 0.9935, 0.09571, 0.0662, 0.9974, -0.02869, -0.2261, 0.9296, -0.2911, -0.06184, 0.9935, 0.09571, 0.206, 0.9175, 0.3403, 0.3214, 0.909, 0.2655, 0.0662, 0.9974, -0.02869])] * 3)])
me_plane = bpy.data.meshes.new('Plane')
me_plane.from_pydata([(-1.369, -1.0, 0.1609), (1.369, -1.0, 0.1609), (-1.0, 1.0, 0.0), (1.0, 1.0, 0.0), (-1.0, -0.1999, 0.0), (1.0, -0.1999, 0.0)], [], [(4, 5, 3, 2), (0, 1, 5, 4)])
_uv = me_plane.uv_layers.new(name='UVMap')
_uv.uv.foreach_set('vector', [0.0, 0.4001, 1.0, 0.4001, 1.0, 1.0, 0.0, 1.0, 0.0, 0.0, 1.0, 0.0, 1.0, 0.4001, 0.0, 0.4001])
me_plane.materials.append(mat_material_002)
me_plane.update()

# ---- objects
ob_palm_tree_1 = bpy.data.objects.new('Palm Tree 1', me_cylinder_004)
ob_palm_tree_1_001 = bpy.data.objects.new('Palm Tree 1.001', me_cylinder_001)
ob_plane = bpy.data.objects.new('Plane', me_plane)
ob_camera = bpy.data.objects.new('Camera', cam_camera)
ob_sun = bpy.data.objects.new('Sun', light_sun)

# ---- transforms, parenting, visibility, modifiers, constraints
ob_palm_tree_1.location = (-5.308, 0.0, -0.1158)
ob_palm_tree_1.rotation_euler = (1.571, -0.0, 3.433)
ob_palm_tree_1.scale = (0.01, 0.01, 0.01)
ob_palm_tree_1.color = (0.8, 0.8, 0.8, 1.0)
ob_palm_tree_1_001.location = (5.095, 0.0, -0.1158)
ob_palm_tree_1_001.rotation_euler = (1.571, -0.0, 3.991)
ob_palm_tree_1_001.scale = (0.01, 0.01, 0.01)
ob_palm_tree_1_001.color = (0.8, 0.8, 0.8, 1.0)
ob_plane.location = (0.0, 0.0, 0.0)
ob_plane.scale = (-11.15, -11.15, -11.15)
ob_camera.location = (-0.1584, -21.26, 5.828)
ob_camera.rotation_euler = (1.431, 6.976e-07, 0.005585)
ob_camera.scale = (1.0, 1.0, 1.0)
ob_sun.location = (0.0, 0.0, 0.0)

# ---- collection membership
col_collection.objects.link(ob_palm_tree_1)
col_collection.objects.link(ob_palm_tree_1_001)
col_collection.objects.link(ob_plane)
col_collection.objects.link(ob_camera)
col_collection.objects.link(ob_sun)

# ---- scene / render settings (as saved in the file)
scene.camera = ob_camera
scene.frame_start = 1; scene.frame_end = 250; scene.frame_set(1)
scene.render.engine = 'BLENDER_EEVEE_NEXT'
scene.cycles.sampling_pattern = 'TABULATED_SOBOL'
scene.cycles.use_light_tree = False
scene.view_settings.view_transform = 'Filmic'
bpy.context.view_layer.update()
